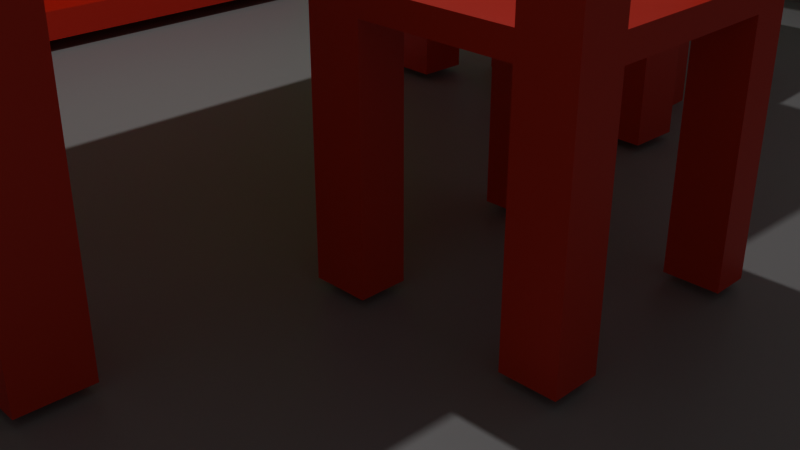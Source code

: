 # Source: untitled1.blend  (saved by Blender 3.1.7; exported with 4.5.12 LTS)
import bpy
from mathutils import Matrix  # noqa: F401  (used for matrix-valued properties, if any)

bpy.ops.wm.read_factory_settings(use_empty=True)
scene = bpy.context.scene
scene.name = 'Scene'

# ---- collections
col_collection = bpy.data.collections.new('Collection'); scene.collection.children.link(col_collection)

# ---- materials (node trees are filled in below, after node groups)
mat_material_002 = bpy.data.materials.new('Material.002')
mat_material_002.use_transparent_shadow = False
mat_material_001 = bpy.data.materials.new('Material.001')
mat_material_001.use_transparent_shadow = False
mat_material_003 = bpy.data.materials.new('Material.003')
mat_material_003.use_transparent_shadow = False

# ---- material node trees
mat_material_002.use_nodes = True; mat_material_002.node_tree.nodes.clear()
_N = mat_material_002.node_tree.nodes; _L = mat_material_002.node_tree.links
n0 = _N.new('ShaderNodeBsdfPrincipled'); n0.name = 'Principled BSDF'; n0.location = (10, 300)
n0.distribution = 'GGX'
n0.subsurface_method = 'RANDOM_WALK_SKIN'
n0.inputs[0].default_value = (0.3402, 0.3402, 0.3402, 1.0)
n0.inputs[3].default_value = 1.45
n0.inputs[27].default_value = (0.0, 0.0, 0.0, 1.0)
n0.inputs[28].default_value = 1.0
n1 = _N.new('ShaderNodeOutputMaterial'); n1.name = 'Material Output'; n1.location = (300, 300)
_L.new(n0.outputs[0], n1.inputs[0])
n1.is_active_output = True
mat_material_001.use_nodes = True; mat_material_001.node_tree.nodes.clear()
_N = mat_material_001.node_tree.nodes; _L = mat_material_001.node_tree.links
n0 = _N.new('ShaderNodeBsdfPrincipled'); n0.name = 'Principled BSDF'; n0.location = (10, 300)
n0.distribution = 'GGX'
n0.subsurface_method = 'RANDOM_WALK_SKIN'
n0.inputs[0].default_value = (0.8, 0.02759, 0.0, 1.0)
n0.inputs[3].default_value = 1.45
n0.inputs[27].default_value = (0.0, 0.0, 0.0, 1.0)
n0.inputs[28].default_value = 1.0
n1 = _N.new('ShaderNodeOutputMaterial'); n1.name = 'Material Output'; n1.location = (300, 300)
_L.new(n0.outputs[0], n1.inputs[0])
n1.is_active_output = True
mat_material_003.use_nodes = True; mat_material_003.node_tree.nodes.clear()
_N = mat_material_003.node_tree.nodes; _L = mat_material_003.node_tree.links
n0 = _N.new('ShaderNodeBsdfPrincipled'); n0.name = 'Principled BSDF'; n0.location = (10, 300)
n0.distribution = 'GGX'
n0.subsurface_method = 'RANDOM_WALK_SKIN'
n0.inputs[0].default_value = (0.3591, 0.8, 0.08862, 1.0)
n0.inputs[3].default_value = 1.45
n0.inputs[27].default_value = (0.0, 0.0, 0.0, 1.0)
n0.inputs[28].default_value = 1.0
n1 = _N.new('ShaderNodeOutputMaterial'); n1.name = 'Material Output'; n1.location = (300, 300)
_L.new(n0.outputs[0], n1.inputs[0])
n1.is_active_output = True

# ---- world
world_world = bpy.data.worlds.new('World'); scene.world = world_world
world_world.use_nodes = True; world_world.node_tree.nodes.clear()
_N = world_world.node_tree.nodes; _L = world_world.node_tree.links
n0 = _N.new('ShaderNodeOutputWorld'); n0.name = 'World Output'; n0.location = (300, 300)
n1 = _N.new('ShaderNodeBackground'); n1.name = 'Background'; n1.location = (10, 300)
n1.inputs[0].default_value = (0.05088, 0.05088, 0.05088, 1.0)
_L.new(n1.outputs[0], n0.inputs[0])
n0.is_active_output = True
world_world.color = (0.05088, 0.05088, 0.05088)
world_world.use_sun_shadow = False
world_world.sun_shadow_jitter_overblur = 0.0

# ---- cameras
cam_camera = bpy.data.cameras.new('Camera')
cam_camera.clip_end = 100.0
cam_camera.ortho_scale = 7.314

# ---- lights
light_light = bpy.data.lights.new('Light', 'POINT')
light_light.transmission_factor = 0.0
light_light.energy = 1000.0
light_light.shadow_soft_size = 0.1
light_light.shadow_maximum_resolution = 0.006
light_light.use_absolute_resolution = True

# ---- meshes
me_plane = bpy.data.meshes.new('Plane')
me_plane.from_pydata([(-1.0, -1.0, 0.0), (1.0, -1.0, 0.0), (-1.0, 1.0, 0.0), (1.0, 1.0, 0.0), (-0.8765, -1.0, 0.0), (-0.8765, 1.0, 0.0), (-1.0, 0.8516, 0.0), (1.0, 0.8516, 0.0), (-0.8765, 0.8516, 0.0), (-1.0, 0.8516, 1.009), (-1.0, -1.0, 1.009), (1.0, 0.8516, 1.009), (1.0, 1.0, 1.009), (-0.8765, 1.0, 1.009), (-1.0, 1.0, 1.009), (-0.8765, -1.0, 1.009), (-0.8765, 0.8516, 1.009)], [], [(3, 5, 13, 12), (2, 6, 9, 14), (4, 8, 16, 15), (4, 1, 7, 8), (16, 11, 12, 13), (9, 16, 13, 14), (10, 15, 16, 9), (5, 2, 14, 13), (0, 4, 15, 10), (7, 3, 12, 11), (8, 7, 11, 16), (6, 0, 10, 9)])
_uv = me_plane.uv_layers.new(name='UVMap')
_uv.uv.foreach_set('vector', [0.0, 0.0, 0.0, 0.0, 0.0, 0.0, 0.0, 0.0, 0.0, 0.0, 0.0, 0.0, 0.0, 0.0, 0.0, 0.0, 0.06174, 0.0, 0.06174, 0.9258, 0.06174, 0.9258, 0.06174, 0.0, 0.06174, 0.0, 1.0, 0.0, 1.0, 0.9258, 0.06174, 0.9258, 0.06174, 0.9258, 1.0, 0.9258, 1.0, 1.0, 0.06174, 1.0, 0.0, 0.9258, 0.06174, 0.9258, 0.06174, 1.0, 0.0, 1.0, 0.0, 0.0, 0.06174, 0.0, 0.06174, 0.9258, 0.0, 0.9258, 0.0, 0.0, 0.0, 0.0, 0.0, 0.0, 0.0, 0.0, 0.0, 0.0, 0.0, 0.0, 0.0, 0.0, 0.0, 0.0, 0.0, 0.0, 0.0, 0.0, 0.0, 0.0, 0.0, 0.0, 0.06174, 0.9258, 1.0, 0.9258, 1.0, 0.9258, 0.06174, 0.9258, 0.0, 0.0, 0.0, 0.0, 0.0, 0.0, 0.0, 0.0])
me_plane.materials.append(mat_material_002)
me_plane.use_remesh_fix_poles = True
me_plane.use_remesh_preserve_attributes = False
me_plane.update()
me_cube_001 = bpy.data.meshes.new('Cube.001')
me_cube_001.from_pydata([(-1.0, -1.0, -1.0), (-1.0, -1.0, 1.0), (-1.0, 1.0, -1.0), (-1.0, 1.0, 1.0), (1.0, -1.0, -1.0), (1.0, -1.0, 1.0), (1.0, 1.0, -1.0), (1.0, 1.0, 1.0), (-0.7062, 1.0, -1.0), (-0.7062, 1.0, 1.0), (-0.7062, -1.0, -1.0), (-0.7062, -1.0, 1.0), (0.6264, 1.0, 1.0), (0.6264, -1.0, -1.0), (0.6264, 1.0, -1.0), (0.6264, -1.0, 1.0), (-1.0, -0.5689, -1.0), (-1.0, -0.5689, 1.0), (1.0, -0.5689, -1.0), (1.0, -0.5689, 1.0), (-0.7062, -0.5689, 1.0), (-0.7062, -0.5689, -1.0), (0.6264, -0.5689, 1.0), (0.6264, -0.5689, -1.0), (-1.0, 0.5826, 1.0), (1.0, 0.5826, -1.0), (-1.0, 0.5826, -1.0), (1.0, 0.5826, 1.0), (-0.7062, 0.5826, 1.0), (-0.7062, 0.5826, -1.0), (0.6264, 0.5826, 1.0), (0.6264, 0.5826, -1.0), (-1.0, -0.5689, -20.73), (-1.0, -1.0, -20.73), (-0.7062, 1.0, -20.73), (-1.0, 1.0, -20.73), (1.0, 0.5826, -20.73), (1.0, 1.0, -20.73), (0.6264, -1.0, -20.73), (1.0, -1.0, -20.73), (-0.7062, -1.0, -20.73), (-0.7062, -0.5689, -20.73), (0.6264, 1.0, -20.73), (0.6264, -0.5689, -20.73), (1.0, -0.5689, -20.73), (-1.0, 0.5826, -20.73), (-0.7062, 0.5826, -20.73), (0.6264, 0.5826, -20.73), (-1.0, 0.5826, 18.14), (-1.0, 1.0, 18.14), (0.6264, 1.0, 18.14), (1.0, 1.0, 18.14), (-0.7062, 1.0, 18.14), (1.0, 0.5826, 18.14), (-0.7062, 0.5826, 18.14), (0.6264, 0.5826, 18.14), (-0.7062, 0.5826, 13.14), (-1.0, 0.5826, 13.14), (-0.7062, 1.0, 13.14), (-1.0, 1.0, 13.14), (0.6264, 1.0, 13.42), (1.0, 1.0, 13.42), (1.0, 0.5826, 13.42), (0.6264, 0.5826, 13.42), (0.6595, 1.0, 18.14), (0.6595, 0.5826, 18.14), (0.6595, 0.5826, 13.14), (0.6595, 1.0, 13.14)], [], [(26, 24, 3, 2), (14, 12, 7, 6), (18, 19, 5, 4), (10, 11, 1, 0), (25, 31, 47, 36), (20, 17, 1, 11), (22, 20, 11, 15), (16, 21, 41, 32), (13, 15, 11, 10), (2, 3, 9, 8), (4, 5, 15, 13), (19, 22, 15, 5), (21, 23, 13, 10), (8, 9, 12, 14), (29, 31, 23, 21), (27, 30, 22, 19), (26, 29, 21, 16), (30, 28, 20, 22), (28, 24, 17, 20), (31, 25, 18, 23), (25, 27, 19, 18), (0, 1, 17, 16), (6, 7, 27, 25), (18, 4, 39, 44), (62, 61, 51, 53), (12, 9, 28, 30), (0, 16, 32, 33), (61, 60, 50, 51), (8, 14, 31, 29), (16, 17, 24, 26), (43, 44, 39, 38), (32, 41, 40, 33), (42, 37, 36, 47), (35, 34, 46, 45), (26, 2, 35, 45), (21, 10, 40, 41), (4, 13, 38, 39), (13, 23, 43, 38), (2, 8, 34, 35), (23, 18, 44, 43), (29, 26, 45, 46), (8, 29, 46, 34), (31, 14, 42, 47), (10, 0, 33, 40), (6, 25, 36, 37), (14, 6, 37, 42), (52, 49, 48, 54), (51, 50, 55, 53), (57, 56, 54, 48), (60, 63, 55, 50), (58, 52, 64, 67), (63, 62, 53, 55), (59, 57, 48, 49), (58, 59, 49, 52), (9, 3, 59, 58), (3, 24, 57, 59), (28, 9, 58, 56), (24, 28, 56, 57), (30, 27, 62, 63), (12, 30, 63, 60), (7, 12, 60, 61), (27, 7, 61, 62), (66, 67, 64, 65), (52, 54, 65, 64), (54, 56, 66, 65), (56, 58, 67, 66)])
_uv = me_cube_001.uv_layers.new(name='UVMap')
_uv.uv.foreach_set('vector', [0.375, 0.1978, 0.625, 0.1978, 0.625, 0.25, 0.375, 0.25, 0.375, 0.4533, 0.625, 0.4533, 0.625, 0.5, 0.375, 0.5, 0.375, 0.6961, 0.625, 0.6961, 0.625, 0.75, 0.375, 0.75, 0.375, 0.9633, 0.625, 0.9633, 0.625, 1.0, 0.375, 1.0, 0.375, 0.5522, 0.3283, 0.5522, 0.3283, 0.5522, 0.375, 0.5522, 0.8383, 0.6961, 0.875, 0.6961, 0.875, 0.75, 0.8383, 0.75, 0.6717, 0.6961, 0.8383, 0.6961, 0.8383, 0.75, 0.6717, 0.75, 0.125, 0.6961, 0.1617, 0.6961, 0.1617, 0.6961, 0.125, 0.6961, 0.375, 0.7967, 0.625, 0.7967, 0.625, 0.9633, 0.375, 0.9633, 0.375, 0.25, 0.625, 0.25, 0.625, 0.2867, 0.375, 0.2867, 0.375, 0.75, 0.625, 0.75, 0.625, 0.7967, 0.375, 0.7967, 0.625, 0.6961, 0.6717, 0.6961, 0.6717, 0.75, 0.625, 0.75, 0.1617, 0.6961, 0.3283, 0.6961, 0.3283, 0.75, 0.1617, 0.75, 0.375, 0.2867, 0.625, 0.2867, 0.625, 0.4533, 0.375, 0.4533, 0.1617, 0.5522, 0.3283, 0.5522, 0.3283, 0.6961, 0.1617, 0.6961, 0.625, 0.5522, 0.6717, 0.5522, 0.6717, 0.6961, 0.625, 0.6961, 0.125, 0.5522, 0.1617, 0.5522, 0.1617, 0.6961, 0.125, 0.6961, 0.6717, 0.5522, 0.8383, 0.5522, 0.8383, 0.6961, 0.6717, 0.6961, 0.8383, 0.5522, 0.875, 0.5522, 0.875, 0.6961, 0.8383, 0.6961, 0.3283, 0.5522, 0.375, 0.5522, 0.375, 0.6961, 0.3283, 0.6961, 0.375, 0.5522, 0.625, 0.5522, 0.625, 0.6961, 0.375, 0.6961, 0.375, 0.0, 0.625, 0.0, 0.625, 0.05388, 0.375, 0.05388, 0.375, 0.5, 0.625, 0.5, 0.625, 0.5522, 0.375, 0.5522, 0.375, 0.6961, 0.375, 0.75, 0.375, 0.75, 0.375, 0.6961, 0.625, 0.5522, 0.625, 0.5, 0.625, 0.5, 0.625, 0.5522, 0.6717, 0.5, 0.8383, 0.5, 0.8383, 0.5522, 0.6717, 0.5522, 0.375, 0.0, 0.375, 0.05388, 0.375, 0.05388, 0.375, 0.0, 0.625, 0.5, 0.625, 0.4533, 0.625, 0.4533, 0.625, 0.5, 0.1617, 0.5, 0.3283, 0.5, 0.3283, 0.5522, 0.1617, 0.5522, 0.375, 0.05388, 0.625, 0.05388, 0.625, 0.1978, 0.375, 0.1978, 0.3283, 0.6961, 0.375, 0.6961, 0.375, 0.75, 0.3283, 0.75, 0.125, 0.6961, 0.1617, 0.6961, 0.1617, 0.75, 0.125, 0.75, 0.3283, 0.5, 0.375, 0.5, 0.375, 0.5522, 0.3283, 0.5522, 0.125, 0.5, 0.1617, 0.5, 0.1617, 0.5522, 0.125, 0.5522, 0.375, 0.1978, 0.375, 0.25, 0.375, 0.25, 0.375, 0.1978, 0.1617, 0.6961, 0.1617, 0.75, 0.1617, 0.75, 0.1617, 0.6961, 0.375, 0.75, 0.375, 0.7967, 0.375, 0.7967, 0.375, 0.75, 0.3283, 0.75, 0.3283, 0.6961, 0.3283, 0.6961, 0.3283, 0.75, 0.375, 0.25, 0.375, 0.2867, 0.375, 0.2867, 0.375, 0.25, 0.3283, 0.6961, 0.375, 0.6961, 0.375, 0.6961, 0.3283, 0.6961, 0.1617, 0.5522, 0.125, 0.5522, 0.125, 0.5522, 0.1617, 0.5522, 0.1617, 0.5, 0.1617, 0.5522, 0.1617, 0.5522, 0.1617, 0.5, 0.3283, 0.5522, 0.3283, 0.5, 0.3283, 0.5, 0.3283, 0.5522, 0.375, 0.9633, 0.375, 1.0, 0.375, 1.0, 0.375, 0.9633, 0.375, 0.5, 0.375, 0.5522, 0.375, 0.5522, 0.375, 0.5, 0.375, 0.4533, 0.375, 0.5, 0.375, 0.5, 0.375, 0.4533, 0.8383, 0.5, 0.875, 0.5, 0.875, 0.5522, 0.8383, 0.5522, 0.625, 0.5, 0.6717, 0.5, 0.6717, 0.5522, 0.625, 0.5522, 0.875, 0.5522, 0.8383, 0.5522, 0.8383, 0.5522, 0.875, 0.5522, 0.6717, 0.5, 0.6717, 0.5522, 0.6717, 0.5522, 0.6717, 0.5, 0.625, 0.2867, 0.625, 0.2867, 0.625, 0.2867, 0.625, 0.2867, 0.6717, 0.5522, 0.625, 0.5522, 0.625, 0.5522, 0.6717, 0.5522, 0.625, 0.25, 0.625, 0.1978, 0.625, 0.1978, 0.625, 0.25, 0.625, 0.2867, 0.625, 0.25, 0.625, 0.25, 0.625, 0.2867, 0.625, 0.2867, 0.625, 0.25, 0.625, 0.25, 0.625, 0.2867, 0.625, 0.25, 0.625, 0.1978, 0.625, 0.1978, 0.625, 0.25, 0.8383, 0.5522, 0.8383, 0.5, 0.8383, 0.5, 0.8383, 0.5522, 0.875, 0.5522, 0.8383, 0.5522, 0.8383, 0.5522, 0.875, 0.5522, 0.6717, 0.5522, 0.625, 0.5522, 0.625, 0.5522, 0.6717, 0.5522, 0.6717, 0.5, 0.6717, 0.5522, 0.6717, 0.5522, 0.6717, 0.5, 0.625, 0.5, 0.625, 0.4533, 0.625, 0.4533, 0.625, 0.5, 0.625, 0.5522, 0.625, 0.5, 0.625, 0.5, 0.625, 0.5522, 0.8383, 0.5522, 0.8383, 0.5, 0.8383, 0.5, 0.8383, 0.5522, 0.8383, 0.5, 0.8383, 0.5522, 0.8383, 0.5522, 0.8383, 0.5, 0.8383, 0.5522, 0.8383, 0.5522, 0.8383, 0.5522, 0.8383, 0.5522, 0.8383, 0.5522, 0.8383, 0.5, 0.8383, 0.5, 0.8383, 0.5522])
me_cube_001.materials.append(mat_material_001)
me_cube_001.use_remesh_fix_poles = True
me_cube_001.use_remesh_preserve_attributes = False
me_cube_001.update()
me_cube_002 = bpy.data.meshes.new('Cube.002')
me_cube_002.from_pydata([(-1.0, -7.035, -1.0), (-1.0, -7.035, 1.0), (-1.0, -5.035, -1.0), (-1.0, -5.035, 1.0), (1.0, -7.035, -1.0), (1.0, -7.035, 1.0), (1.0, -5.035, -1.0), (1.0, -5.035, 1.0), (-1.0, -5.187, -1.0), (-1.0, -5.187, 1.0), (1.0, -5.187, -1.0), (1.0, -5.187, 1.0), (-1.0, -6.864, -1.0), (1.0, -6.864, 1.0), (-1.0, -6.864, 1.0), (1.0, -6.864, -1.0), (-0.6216, -5.035, -1.0), (-0.6216, -5.035, 1.0), (-0.6216, -7.035, -1.0), (-0.6216, -7.035, 1.0), (-0.6216, -5.187, 1.0), (-0.6216, -5.187, -1.0), (-0.6216, -6.864, 1.0), (-0.6216, -6.864, -1.0), (0.4625, -5.035, 1.0), (0.4625, -7.035, -1.0), (0.4625, -5.187, 1.0), (0.4625, -6.864, 1.0), (0.4625, -5.035, -1.0), (0.4625, -7.035, 1.0), (0.4625, -5.187, -1.0), (0.4625, -6.864, -1.0), (-1.0, -5.187, 11.18), (-1.0, -5.035, 11.18), (0.4625, -5.035, 11.18), (1.0, -5.035, 11.18), (1.0, -6.864, 11.18), (1.0, -7.035, 11.18), (-0.6216, -7.035, 11.18), (-1.0, -7.035, 11.18), (1.0, -5.187, 11.18), (0.4625, -5.187, 11.18), (-1.0, -6.864, 11.18), (0.4625, -6.864, 11.18), (-0.6216, -5.035, 11.18), (-0.6216, -5.187, 11.18), (-0.6216, -6.864, 11.18), (0.4625, -7.035, 11.18)], [], [(8, 9, 3, 2), (28, 24, 7, 6), (15, 13, 5, 4), (18, 19, 1, 0), (31, 15, 4, 25), (7, 24, 34, 35), (29, 5, 37, 47), (28, 6, 10, 30), (6, 7, 11, 10), (12, 14, 9, 8), (0, 1, 14, 12), (20, 9, 14, 22), (30, 10, 15, 31), (10, 11, 13, 15), (8, 21, 23, 12), (26, 20, 22, 27), (2, 16, 21, 8), (24, 17, 20, 26), (27, 22, 19, 29), (12, 23, 18, 0), (25, 29, 19, 18), (2, 3, 17, 16), (4, 5, 29, 25), (22, 14, 42, 46), (1, 19, 38, 39), (11, 26, 27, 13), (21, 30, 31, 23), (16, 28, 30, 21), (23, 31, 25, 18), (16, 17, 24, 28), (46, 42, 39, 38), (44, 33, 32, 45), (36, 43, 47, 37), (35, 34, 41, 40), (17, 3, 33, 44), (14, 1, 39, 42), (11, 7, 35, 40), (5, 13, 36, 37), (27, 29, 47, 43), (26, 11, 40, 41), (3, 9, 32, 33), (20, 17, 44, 45), (24, 26, 41, 34), (9, 20, 45, 32), (13, 27, 43, 36), (19, 22, 46, 38)])
_uv = me_cube_002.uv_layers.new(name='UVMap')
_uv.uv.foreach_set('vector', [0.375, 0.231, 0.625, 0.231, 0.625, 0.25, 0.375, 0.25, 0.375, 0.4328, 0.625, 0.4328, 0.625, 0.5, 0.375, 0.5, 0.375, 0.7286, 0.625, 0.7286, 0.625, 0.75, 0.375, 0.75, 0.375, 0.9527, 0.625, 0.9527, 0.625, 1.0, 0.375, 1.0, 0.3078, 0.7286, 0.375, 0.7286, 0.375, 0.75, 0.3078, 0.75, 0.625, 0.5, 0.625, 0.4328, 0.625, 0.4328, 0.625, 0.5, 0.625, 0.8172, 0.625, 0.75, 0.625, 0.75, 0.625, 0.8172, 0.3078, 0.5, 0.375, 0.5, 0.375, 0.519, 0.3078, 0.519, 0.375, 0.5, 0.625, 0.5, 0.625, 0.519, 0.375, 0.519, 0.375, 0.02136, 0.625, 0.02136, 0.625, 0.231, 0.375, 0.231, 0.375, 0.0, 0.625, 0.0, 0.625, 0.02136, 0.375, 0.02136, 0.8277, 0.519, 0.875, 0.519, 0.875, 0.7286, 0.8277, 0.7286, 0.3078, 0.519, 0.375, 0.519, 0.375, 0.7286, 0.3078, 0.7286, 0.375, 0.519, 0.625, 0.519, 0.625, 0.7286, 0.375, 0.7286, 0.125, 0.519, 0.1723, 0.519, 0.1723, 0.7286, 0.125, 0.7286, 0.6922, 0.519, 0.8277, 0.519, 0.8277, 0.7286, 0.6922, 0.7286, 0.125, 0.5, 0.1723, 0.5, 0.1723, 0.519, 0.125, 0.519, 0.6922, 0.5, 0.8277, 0.5, 0.8277, 0.519, 0.6922, 0.519, 0.6922, 0.7286, 0.8277, 0.7286, 0.8277, 0.75, 0.6922, 0.75, 0.125, 0.7286, 0.1723, 0.7286, 0.1723, 0.75, 0.125, 0.75, 0.375, 0.8172, 0.625, 0.8172, 0.625, 0.9527, 0.375, 0.9527, 0.375, 0.25, 0.625, 0.25, 0.625, 0.2973, 0.375, 0.2973, 0.375, 0.75, 0.625, 0.75, 0.625, 0.8172, 0.375, 0.8172, 0.8277, 0.7286, 0.875, 0.7286, 0.875, 0.7286, 0.8277, 0.7286, 0.625, 1.0, 0.625, 0.9527, 0.625, 0.9527, 0.625, 1.0, 0.625, 0.519, 0.6922, 0.519, 0.6922, 0.7286, 0.625, 0.7286, 0.1723, 0.519, 0.3078, 0.519, 0.3078, 0.7286, 0.1723, 0.7286, 0.1723, 0.5, 0.3078, 0.5, 0.3078, 0.519, 0.1723, 0.519, 0.1723, 0.7286, 0.3078, 0.7286, 0.3078, 0.75, 0.1723, 0.75, 0.375, 0.2973, 0.625, 0.2973, 0.625, 0.4328, 0.375, 0.4328, 0.8277, 0.7286, 0.875, 0.7286, 0.875, 0.75, 0.8277, 0.75, 0.8277, 0.5, 0.875, 0.5, 0.875, 0.519, 0.8277, 0.519, 0.625, 0.7286, 0.6922, 0.7286, 0.6922, 0.75, 0.625, 0.75, 0.625, 0.5, 0.6922, 0.5, 0.6922, 0.519, 0.625, 0.519, 0.625, 0.2973, 0.625, 0.25, 0.625, 0.25, 0.625, 0.2973, 0.625, 0.02136, 0.625, 0.0, 0.625, 0.0, 0.625, 0.02136, 0.625, 0.519, 0.625, 0.5, 0.625, 0.5, 0.625, 0.519, 0.625, 0.75, 0.625, 0.7286, 0.625, 0.7286, 0.625, 0.75, 0.6922, 0.7286, 0.6922, 0.75, 0.6922, 0.75, 0.6922, 0.7286, 0.6922, 0.519, 0.625, 0.519, 0.625, 0.519, 0.6922, 0.519, 0.625, 0.25, 0.625, 0.231, 0.625, 0.231, 0.625, 0.25, 0.8277, 0.519, 0.8277, 0.5, 0.8277, 0.5, 0.8277, 0.519, 0.6922, 0.5, 0.6922, 0.519, 0.6922, 0.519, 0.6922, 0.5, 0.875, 0.519, 0.8277, 0.519, 0.8277, 0.519, 0.875, 0.519, 0.625, 0.7286, 0.6922, 0.7286, 0.6922, 0.7286, 0.625, 0.7286, 0.8277, 0.75, 0.8277, 0.7286, 0.8277, 0.7286, 0.8277, 0.75])
me_cube_002.materials.append(mat_material_001)
me_cube_002.use_remesh_fix_poles = True
me_cube_002.use_remesh_preserve_attributes = False
me_cube_002.update()
me_cube_003 = bpy.data.meshes.new('Cube.003')
me_cube_003.from_pydata([(-1.0, -1.0, -1.0), (-1.0, -1.0, 1.0), (-1.0, 1.0, -1.0), (-1.0, 1.0, 1.0), (1.0, -1.0, -1.0), (1.0, -1.0, 1.0), (1.0, 1.0, -1.0), (1.0, 1.0, 1.0), (-1.0, 0.2675, -1.0), (-1.0, -0.3991, -1.0), (-1.0, -0.3991, 1.0), (-1.0, 0.2675, 1.0), (1.0, -0.3991, -1.0), (1.0, 0.2675, -1.0), (1.0, 0.2675, 1.0), (1.0, -0.3991, 1.0), (-1.0, -1.0, 0.7135), (-1.0, 1.0, 0.7135), (1.0, 1.0, 0.7135), (1.0, -1.0, 0.7135), (1.0, 0.2675, 0.7135), (1.0, -0.3991, 0.7135), (-1.0, -0.3991, 0.7135), (-1.0, 0.2675, 0.7135), (-1.0, 1.0, -0.7119), (1.0, 1.0, -0.7119), (1.0, -1.0, -0.7119), (1.0, 0.2675, -0.7119), (1.0, -0.3991, -0.7119), (-1.0, -0.3991, -0.7119), (-1.0, 0.2675, -0.7119), (-1.0, -1.0, -0.7119), (0.3433, 0.2675, 0.7135), (0.3433, -0.3991, 0.7135), (0.3433, 1.0, 0.7135), (0.3433, -1.0, 0.7135), (0.3433, 1.0, -0.7119), (0.3433, -1.0, -0.7119), (0.3433, 0.2675, -0.7119), (0.3433, -0.3991, -0.7119)], [], [(23, 11, 3, 17), (17, 3, 7, 18), (21, 15, 5, 19), (19, 5, 1, 16), (9, 12, 4, 0), (15, 10, 1, 5), (7, 3, 11, 14), (14, 11, 10, 15), (2, 6, 13, 8), (8, 13, 12, 9), (18, 7, 14, 20), (20, 14, 15, 21), (16, 1, 10, 22), (22, 10, 11, 23), (29, 22, 23, 30), (31, 16, 22, 29), (28, 27, 38, 39), (18, 20, 32, 34), (26, 19, 16, 31), (21, 19, 35, 33), (24, 17, 18, 25), (30, 23, 17, 24), (8, 30, 24, 2), (2, 24, 25, 6), (12, 28, 26, 4), (4, 26, 31, 0), (6, 25, 27, 13), (13, 27, 28, 12), (0, 31, 29, 9), (9, 29, 30, 8), (38, 32, 33, 39), (36, 34, 32, 38), (39, 33, 35, 37), (19, 26, 37, 35), (20, 21, 33, 32), (27, 25, 36, 38), (25, 18, 34, 36), (26, 28, 39, 37)])
_uv = me_cube_003.uv_layers.new(name='UVMap')
_uv.uv.foreach_set('vector', [0.5892, 0.1584, 0.625, 0.1584, 0.625, 0.25, 0.5892, 0.25, 0.5892, 0.25, 0.625, 0.25, 0.625, 0.5, 0.5892, 0.5, 0.5892, 0.6749, 0.625, 0.6749, 0.625, 0.75, 0.5892, 0.75, 0.5892, 0.75, 0.625, 0.75, 0.625, 1.0, 0.5892, 1.0, 0.125, 0.6749, 0.375, 0.6749, 0.375, 0.75, 0.125, 0.75, 0.625, 0.6749, 0.875, 0.6749, 0.875, 0.75, 0.625, 0.75, 0.625, 0.5, 0.875, 0.5, 0.875, 0.5916, 0.625, 0.5916, 0.625, 0.5916, 0.875, 0.5916, 0.875, 0.6749, 0.625, 0.6749, 0.125, 0.5, 0.375, 0.5, 0.375, 0.5916, 0.125, 0.5916, 0.125, 0.5916, 0.375, 0.5916, 0.375, 0.6749, 0.125, 0.6749, 0.5892, 0.5, 0.625, 0.5, 0.625, 0.5916, 0.5892, 0.5916, 0.5892, 0.5916, 0.625, 0.5916, 0.625, 0.6749, 0.5892, 0.6749, 0.5892, 0.0, 0.625, 0.0, 0.625, 0.07511, 0.5892, 0.07511, 0.5892, 0.07511, 0.625, 0.07511, 0.625, 0.1584, 0.5892, 0.1584, 0.411, 0.07511, 0.5892, 0.07511, 0.5892, 0.1584, 0.411, 0.1584, 0.411, 0.0, 0.5892, 0.0, 0.5892, 0.07511, 0.411, 0.07511, 0.411, 0.6749, 0.411, 0.5916, 0.411, 0.5916, 0.411, 0.6749, 0.5892, 0.5, 0.5892, 0.5916, 0.5892, 0.5916, 0.5892, 0.5, 0.411, 0.75, 0.5892, 0.75, 0.5892, 1.0, 0.411, 1.0, 0.5892, 0.6749, 0.5892, 0.75, 0.5892, 0.75, 0.5892, 0.6749, 0.411, 0.25, 0.5892, 0.25, 0.5892, 0.5, 0.411, 0.5, 0.411, 0.1584, 0.5892, 0.1584, 0.5892, 0.25, 0.411, 0.25, 0.375, 0.1584, 0.411, 0.1584, 0.411, 0.25, 0.375, 0.25, 0.375, 0.25, 0.411, 0.25, 0.411, 0.5, 0.375, 0.5, 0.375, 0.6749, 0.411, 0.6749, 0.411, 0.75, 0.375, 0.75, 0.375, 0.75, 0.411, 0.75, 0.411, 1.0, 0.375, 1.0, 0.375, 0.5, 0.411, 0.5, 0.411, 0.5916, 0.375, 0.5916, 0.375, 0.5916, 0.411, 0.5916, 0.411, 0.6749, 0.375, 0.6749, 0.375, 0.0, 0.411, 0.0, 0.411, 0.07511, 0.375, 0.07511, 0.375, 0.07511, 0.411, 0.07511, 0.411, 0.1584, 0.375, 0.1584, 0.411, 0.5916, 0.5892, 0.5916, 0.5892, 0.6749, 0.411, 0.6749, 0.411, 0.5, 0.5892, 0.5, 0.5892, 0.5916, 0.411, 0.5916, 0.411, 0.6749, 0.5892, 0.6749, 0.5892, 0.75, 0.411, 0.75, 0.5892, 0.75, 0.411, 0.75, 0.411, 0.75, 0.5892, 0.75, 0.5892, 0.5916, 0.5892, 0.6749, 0.5892, 0.6749, 0.5892, 0.5916, 0.411, 0.5916, 0.411, 0.5, 0.411, 0.5, 0.411, 0.5916, 0.411, 0.5, 0.5892, 0.5, 0.5892, 0.5, 0.411, 0.5, 0.411, 0.75, 0.411, 0.6749, 0.411, 0.6749, 0.411, 0.75])
me_cube_003.materials.append(mat_material_001)
me_cube_003.use_remesh_fix_poles = True
me_cube_003.use_remesh_preserve_attributes = False
me_cube_003.update()
me_cube_004 = bpy.data.meshes.new('Cube.004')
me_cube_004.from_pydata([(-1.0, -1.0, -1.0), (-1.0, -1.0, 1.0), (-1.0, 1.0, -1.0), (-1.0, 1.0, 1.0), (1.0, -1.0, -1.0), (1.0, -1.0, 1.0), (1.0, 1.0, -1.0), (1.0, 1.0, 1.0), (-1.0, -1.0, 0.7961), (-1.0, 1.0, 0.7961), (1.0, 1.0, 0.7961), (1.0, -1.0, 0.7961), (-1.0, 1.0, -0.6855), (1.0, 1.0, -0.6855), (1.0, -1.0, -0.6855), (-1.0, -1.0, -0.6855), (-1.0, 0.7998, -1.0), (-1.0, 0.7998, 1.0), (1.0, 0.7998, -1.0), (1.0, 0.7998, 1.0), (1.0, 0.7998, 0.7961), (-1.0, 0.7998, 0.7961), (-1.0, 0.7998, -0.6855), (1.0, 0.7998, -0.6855), (-1.0, -0.7958, -1.0), (1.0, -0.7958, 1.0), (1.0, -0.7958, 0.7961), (1.0, -0.7958, -0.6855), (-1.0, -0.7958, 1.0), (1.0, -0.7958, -1.0), (-1.0, -0.7958, 0.7961), (-1.0, -0.7958, -0.6855), (-0.7568, 0.7998, 0.7961), (-0.7568, 0.7998, -0.6855), (-0.7568, -0.7958, 0.7961), (-0.7568, -0.7958, -0.6855)], [], [(21, 17, 3, 9), (9, 3, 7, 10), (26, 25, 5, 11), (11, 5, 1, 8), (24, 29, 4, 0), (25, 28, 1, 5), (14, 11, 8, 15), (27, 26, 11, 14), (12, 9, 10, 13), (22, 21, 9, 12), (16, 22, 12, 2), (2, 12, 13, 6), (29, 27, 14, 4), (4, 14, 15, 0), (6, 13, 23, 18), (24, 31, 22, 16), (31, 30, 21, 22), (13, 10, 20, 23), (7, 3, 17, 19), (2, 6, 18, 16), (10, 7, 19, 20), (30, 28, 17, 21), (8, 1, 28, 30), (15, 8, 30, 31), (0, 15, 31, 24), (18, 23, 27, 29), (20, 26, 34, 32), (19, 17, 28, 25), (16, 18, 29, 24), (20, 19, 25, 26), (33, 32, 34, 35), (27, 23, 33, 35), (26, 27, 35, 34), (23, 20, 32, 33)])
_uv = me_cube_004.uv_layers.new(name='UVMap')
_uv.uv.foreach_set('vector', [0.5995, 0.225, 0.625, 0.225, 0.625, 0.25, 0.5995, 0.25, 0.5995, 0.25, 0.625, 0.25, 0.625, 0.5, 0.5995, 0.5, 0.5995, 0.7245, 0.625, 0.7245, 0.625, 0.75, 0.5995, 0.75, 0.5995, 0.75, 0.625, 0.75, 0.625, 1.0, 0.5995, 1.0, 0.125, 0.7245, 0.375, 0.7245, 0.375, 0.75, 0.125, 0.75, 0.625, 0.7245, 0.875, 0.7245, 0.875, 0.75, 0.625, 0.75, 0.4143, 0.75, 0.5995, 0.75, 0.5995, 1.0, 0.4143, 1.0, 0.4143, 0.7245, 0.5995, 0.7245, 0.5995, 0.75, 0.4143, 0.75, 0.4143, 0.25, 0.5995, 0.25, 0.5995, 0.5, 0.4143, 0.5, 0.4143, 0.225, 0.5995, 0.225, 0.5995, 0.25, 0.4143, 0.25, 0.375, 0.225, 0.4143, 0.225, 0.4143, 0.25, 0.375, 0.25, 0.375, 0.25, 0.4143, 0.25, 0.4143, 0.5, 0.375, 0.5, 0.375, 0.7245, 0.4143, 0.7245, 0.4143, 0.75, 0.375, 0.75, 0.375, 0.75, 0.4143, 0.75, 0.4143, 1.0, 0.375, 1.0, 0.375, 0.5, 0.4143, 0.5, 0.4143, 0.525, 0.375, 0.525, 0.375, 0.02552, 0.4143, 0.02552, 0.4143, 0.225, 0.375, 0.225, 0.4143, 0.02552, 0.5995, 0.02552, 0.5995, 0.225, 0.4143, 0.225, 0.4143, 0.5, 0.5995, 0.5, 0.5995, 0.525, 0.4143, 0.525, 0.625, 0.5, 0.875, 0.5, 0.875, 0.525, 0.625, 0.525, 0.125, 0.5, 0.375, 0.5, 0.375, 0.525, 0.125, 0.525, 0.5995, 0.5, 0.625, 0.5, 0.625, 0.525, 0.5995, 0.525, 0.5995, 0.02552, 0.625, 0.02552, 0.625, 0.225, 0.5995, 0.225, 0.5995, 0.0, 0.625, 0.0, 0.625, 0.02552, 0.5995, 0.02552, 0.4143, 0.0, 0.5995, 0.0, 0.5995, 0.02552, 0.4143, 0.02552, 0.375, 0.0, 0.4143, 0.0, 0.4143, 0.02552, 0.375, 0.02552, 0.375, 0.525, 0.4143, 0.525, 0.4143, 0.7245, 0.375, 0.7245, 0.5995, 0.525, 0.5995, 0.7245, 0.5995, 0.7245, 0.5995, 0.525, 0.625, 0.525, 0.875, 0.525, 0.875, 0.7245, 0.625, 0.7245, 0.125, 0.525, 0.375, 0.525, 0.375, 0.7245, 0.125, 0.7245, 0.5995, 0.525, 0.625, 0.525, 0.625, 0.7245, 0.5995, 0.7245, 0.4143, 0.525, 0.5995, 0.525, 0.5995, 0.7245, 0.4143, 0.7245, 0.4143, 0.7245, 0.4143, 0.525, 0.4143, 0.525, 0.4143, 0.7245, 0.5995, 0.7245, 0.4143, 0.7245, 0.4143, 0.7245, 0.5995, 0.7245, 0.4143, 0.525, 0.5995, 0.525, 0.5995, 0.525, 0.4143, 0.525])
me_cube_004.materials.append(mat_material_002)
me_cube_004.use_remesh_fix_poles = True
me_cube_004.use_remesh_preserve_attributes = False
me_cube_004.update()
me_cube_007 = bpy.data.meshes.new('Cube.007')
me_cube_007.from_pydata([(-1.0, -1.0, -1.0), (-1.0, -1.0, 1.0), (-1.0, 1.0, -1.0), (-1.0, 1.0, 1.0), (1.0, -1.0, -1.0), (1.0, -1.0, 1.0), (1.0, 1.0, -1.0), (1.0, 1.0, 1.0), (-0.7062, 1.0, -1.0), (-0.7062, 1.0, 1.0), (-0.7062, -1.0, -1.0), (-0.7062, -1.0, 1.0), (0.6264, 1.0, 1.0), (0.6264, -1.0, -1.0), (0.6264, 1.0, -1.0), (0.6264, -1.0, 1.0), (-1.0, -0.5689, -1.0), (-1.0, -0.5689, 1.0), (1.0, -0.5689, -1.0), (1.0, -0.5689, 1.0), (-0.7062, -0.5689, 1.0), (-0.7062, -0.5689, -1.0), (0.6264, -0.5689, 1.0), (0.6264, -0.5689, -1.0), (-1.0, 0.5826, 1.0), (1.0, 0.5826, -1.0), (-1.0, 0.5826, -1.0), (1.0, 0.5826, 1.0), (-0.7062, 0.5826, 1.0), (-0.7062, 0.5826, -1.0), (0.6264, 0.5826, 1.0), (0.6264, 0.5826, -1.0), (-1.0, -0.5689, -20.73), (-1.0, -1.0, -20.73), (-0.7062, 1.0, -20.73), (-1.0, 1.0, -20.73), (1.0, 0.5826, -20.73), (1.0, 1.0, -20.73), (0.6264, -1.0, -20.73), (1.0, -1.0, -20.73), (-0.7062, -1.0, -20.73), (-0.7062, -0.5689, -20.73), (0.6264, 1.0, -20.73), (0.6264, -0.5689, -20.73), (1.0, -0.5689, -20.73), (-1.0, 0.5826, -20.73), (-0.7062, 0.5826, -20.73), (0.6264, 0.5826, -20.73), (-1.0, 0.5826, 18.14), (-1.0, 1.0, 18.14), (0.6264, 1.0, 18.14), (1.0, 1.0, 18.14), (-0.7062, 1.0, 18.14), (1.0, 0.5826, 18.14), (-0.7062, 0.5826, 18.14), (0.6264, 0.5826, 18.14), (-0.7062, 0.5826, 13.14), (-1.0, 0.5826, 13.14), (-0.7062, 1.0, 13.14), (-1.0, 1.0, 13.14), (0.6264, 1.0, 13.42), (1.0, 1.0, 13.42), (1.0, 0.5826, 13.42), (0.6264, 0.5826, 13.42), (0.6595, 1.0, 18.14), (0.6595, 0.5826, 18.14), (0.6595, 0.5826, 13.14), (0.6595, 1.0, 13.14)], [], [(26, 24, 3, 2), (14, 12, 7, 6), (18, 19, 5, 4), (10, 11, 1, 0), (25, 31, 47, 36), (20, 17, 1, 11), (22, 20, 11, 15), (16, 21, 41, 32), (13, 15, 11, 10), (2, 3, 9, 8), (4, 5, 15, 13), (19, 22, 15, 5), (21, 23, 13, 10), (8, 9, 12, 14), (29, 31, 23, 21), (27, 30, 22, 19), (26, 29, 21, 16), (30, 28, 20, 22), (28, 24, 17, 20), (31, 25, 18, 23), (25, 27, 19, 18), (0, 1, 17, 16), (6, 7, 27, 25), (18, 4, 39, 44), (62, 61, 51, 53), (12, 9, 28, 30), (0, 16, 32, 33), (61, 60, 50, 51), (8, 14, 31, 29), (16, 17, 24, 26), (43, 44, 39, 38), (32, 41, 40, 33), (42, 37, 36, 47), (35, 34, 46, 45), (26, 2, 35, 45), (21, 10, 40, 41), (4, 13, 38, 39), (13, 23, 43, 38), (2, 8, 34, 35), (23, 18, 44, 43), (29, 26, 45, 46), (8, 29, 46, 34), (31, 14, 42, 47), (10, 0, 33, 40), (6, 25, 36, 37), (14, 6, 37, 42), (52, 49, 48, 54), (51, 50, 55, 53), (57, 56, 54, 48), (60, 63, 55, 50), (58, 52, 64, 67), (63, 62, 53, 55), (59, 57, 48, 49), (58, 59, 49, 52), (9, 3, 59, 58), (3, 24, 57, 59), (28, 9, 58, 56), (24, 28, 56, 57), (30, 27, 62, 63), (12, 30, 63, 60), (7, 12, 60, 61), (27, 7, 61, 62), (66, 67, 64, 65), (52, 54, 65, 64), (54, 56, 66, 65), (56, 58, 67, 66)])
_uv = me_cube_007.uv_layers.new(name='UVMap')
_uv.uv.foreach_set('vector', [0.375, 0.1978, 0.625, 0.1978, 0.625, 0.25, 0.375, 0.25, 0.375, 0.4533, 0.625, 0.4533, 0.625, 0.5, 0.375, 0.5, 0.375, 0.6961, 0.625, 0.6961, 0.625, 0.75, 0.375, 0.75, 0.375, 0.9633, 0.625, 0.9633, 0.625, 1.0, 0.375, 1.0, 0.375, 0.5522, 0.3283, 0.5522, 0.3283, 0.5522, 0.375, 0.5522, 0.8383, 0.6961, 0.875, 0.6961, 0.875, 0.75, 0.8383, 0.75, 0.6717, 0.6961, 0.8383, 0.6961, 0.8383, 0.75, 0.6717, 0.75, 0.125, 0.6961, 0.1617, 0.6961, 0.1617, 0.6961, 0.125, 0.6961, 0.375, 0.7967, 0.625, 0.7967, 0.625, 0.9633, 0.375, 0.9633, 0.375, 0.25, 0.625, 0.25, 0.625, 0.2867, 0.375, 0.2867, 0.375, 0.75, 0.625, 0.75, 0.625, 0.7967, 0.375, 0.7967, 0.625, 0.6961, 0.6717, 0.6961, 0.6717, 0.75, 0.625, 0.75, 0.1617, 0.6961, 0.3283, 0.6961, 0.3283, 0.75, 0.1617, 0.75, 0.375, 0.2867, 0.625, 0.2867, 0.625, 0.4533, 0.375, 0.4533, 0.1617, 0.5522, 0.3283, 0.5522, 0.3283, 0.6961, 0.1617, 0.6961, 0.625, 0.5522, 0.6717, 0.5522, 0.6717, 0.6961, 0.625, 0.6961, 0.125, 0.5522, 0.1617, 0.5522, 0.1617, 0.6961, 0.125, 0.6961, 0.6717, 0.5522, 0.8383, 0.5522, 0.8383, 0.6961, 0.6717, 0.6961, 0.8383, 0.5522, 0.875, 0.5522, 0.875, 0.6961, 0.8383, 0.6961, 0.3283, 0.5522, 0.375, 0.5522, 0.375, 0.6961, 0.3283, 0.6961, 0.375, 0.5522, 0.625, 0.5522, 0.625, 0.6961, 0.375, 0.6961, 0.375, 0.0, 0.625, 0.0, 0.625, 0.05388, 0.375, 0.05388, 0.375, 0.5, 0.625, 0.5, 0.625, 0.5522, 0.375, 0.5522, 0.375, 0.6961, 0.375, 0.75, 0.375, 0.75, 0.375, 0.6961, 0.625, 0.5522, 0.625, 0.5, 0.625, 0.5, 0.625, 0.5522, 0.6717, 0.5, 0.8383, 0.5, 0.8383, 0.5522, 0.6717, 0.5522, 0.375, 0.0, 0.375, 0.05388, 0.375, 0.05388, 0.375, 0.0, 0.625, 0.5, 0.625, 0.4533, 0.625, 0.4533, 0.625, 0.5, 0.1617, 0.5, 0.3283, 0.5, 0.3283, 0.5522, 0.1617, 0.5522, 0.375, 0.05388, 0.625, 0.05388, 0.625, 0.1978, 0.375, 0.1978, 0.3283, 0.6961, 0.375, 0.6961, 0.375, 0.75, 0.3283, 0.75, 0.125, 0.6961, 0.1617, 0.6961, 0.1617, 0.75, 0.125, 0.75, 0.3283, 0.5, 0.375, 0.5, 0.375, 0.5522, 0.3283, 0.5522, 0.125, 0.5, 0.1617, 0.5, 0.1617, 0.5522, 0.125, 0.5522, 0.375, 0.1978, 0.375, 0.25, 0.375, 0.25, 0.375, 0.1978, 0.1617, 0.6961, 0.1617, 0.75, 0.1617, 0.75, 0.1617, 0.6961, 0.375, 0.75, 0.375, 0.7967, 0.375, 0.7967, 0.375, 0.75, 0.3283, 0.75, 0.3283, 0.6961, 0.3283, 0.6961, 0.3283, 0.75, 0.375, 0.25, 0.375, 0.2867, 0.375, 0.2867, 0.375, 0.25, 0.3283, 0.6961, 0.375, 0.6961, 0.375, 0.6961, 0.3283, 0.6961, 0.1617, 0.5522, 0.125, 0.5522, 0.125, 0.5522, 0.1617, 0.5522, 0.1617, 0.5, 0.1617, 0.5522, 0.1617, 0.5522, 0.1617, 0.5, 0.3283, 0.5522, 0.3283, 0.5, 0.3283, 0.5, 0.3283, 0.5522, 0.375, 0.9633, 0.375, 1.0, 0.375, 1.0, 0.375, 0.9633, 0.375, 0.5, 0.375, 0.5522, 0.375, 0.5522, 0.375, 0.5, 0.375, 0.4533, 0.375, 0.5, 0.375, 0.5, 0.375, 0.4533, 0.8383, 0.5, 0.875, 0.5, 0.875, 0.5522, 0.8383, 0.5522, 0.625, 0.5, 0.6717, 0.5, 0.6717, 0.5522, 0.625, 0.5522, 0.875, 0.5522, 0.8383, 0.5522, 0.8383, 0.5522, 0.875, 0.5522, 0.6717, 0.5, 0.6717, 0.5522, 0.6717, 0.5522, 0.6717, 0.5, 0.625, 0.2867, 0.625, 0.2867, 0.625, 0.2867, 0.625, 0.2867, 0.6717, 0.5522, 0.625, 0.5522, 0.625, 0.5522, 0.6717, 0.5522, 0.625, 0.25, 0.625, 0.1978, 0.625, 0.1978, 0.625, 0.25, 0.625, 0.2867, 0.625, 0.25, 0.625, 0.25, 0.625, 0.2867, 0.625, 0.2867, 0.625, 0.25, 0.625, 0.25, 0.625, 0.2867, 0.625, 0.25, 0.625, 0.1978, 0.625, 0.1978, 0.625, 0.25, 0.8383, 0.5522, 0.8383, 0.5, 0.8383, 0.5, 0.8383, 0.5522, 0.875, 0.5522, 0.8383, 0.5522, 0.8383, 0.5522, 0.875, 0.5522, 0.6717, 0.5522, 0.625, 0.5522, 0.625, 0.5522, 0.6717, 0.5522, 0.6717, 0.5, 0.6717, 0.5522, 0.6717, 0.5522, 0.6717, 0.5, 0.625, 0.5, 0.625, 0.4533, 0.625, 0.4533, 0.625, 0.5, 0.625, 0.5522, 0.625, 0.5, 0.625, 0.5, 0.625, 0.5522, 0.8383, 0.5522, 0.8383, 0.5, 0.8383, 0.5, 0.8383, 0.5522, 0.8383, 0.5, 0.8383, 0.5522, 0.8383, 0.5522, 0.8383, 0.5, 0.8383, 0.5522, 0.8383, 0.5522, 0.8383, 0.5522, 0.8383, 0.5522, 0.8383, 0.5522, 0.8383, 0.5, 0.8383, 0.5, 0.8383, 0.5522])
me_cube_007.materials.append(mat_material_001)
me_cube_007.use_remesh_fix_poles = True
me_cube_007.use_remesh_preserve_attributes = False
me_cube_007.update()
me_cube_008 = bpy.data.meshes.new('Cube.008')
me_cube_008.from_pydata([(-1.0, -1.0, -1.0), (-1.0, -1.0, 1.0), (-1.0, 1.0, -1.0), (-1.0, 1.0, 1.0), (1.0, -1.0, -1.0), (1.0, -1.0, 1.0), (1.0, 1.0, -1.0), (1.0, 1.0, 1.0), (-0.7062, 1.0, -1.0), (-0.7062, 1.0, 1.0), (-0.7062, -1.0, -1.0), (-0.7062, -1.0, 1.0), (0.6264, 1.0, 1.0), (0.6264, -1.0, -1.0), (0.6264, 1.0, -1.0), (0.6264, -1.0, 1.0), (-1.0, -0.5689, -1.0), (-1.0, -0.5689, 1.0), (1.0, -0.5689, -1.0), (1.0, -0.5689, 1.0), (-0.7062, -0.5689, 1.0), (-0.7062, -0.5689, -1.0), (0.6264, -0.5689, 1.0), (0.6264, -0.5689, -1.0), (-1.0, 0.5826, 1.0), (1.0, 0.5826, -1.0), (-1.0, 0.5826, -1.0), (1.0, 0.5826, 1.0), (-0.7062, 0.5826, 1.0), (-0.7062, 0.5826, -1.0), (0.6264, 0.5826, 1.0), (0.6264, 0.5826, -1.0), (-1.0, -0.5689, -20.73), (-1.0, -1.0, -20.73), (-0.7062, 1.0, -20.73), (-1.0, 1.0, -20.73), (1.0, 0.5826, -20.73), (1.0, 1.0, -20.73), (0.6264, -1.0, -20.73), (1.0, -1.0, -20.73), (-0.7062, -1.0, -20.73), (-0.7062, -0.5689, -20.73), (0.6264, 1.0, -20.73), (0.6264, -0.5689, -20.73), (1.0, -0.5689, -20.73), (-1.0, 0.5826, -20.73), (-0.7062, 0.5826, -20.73), (0.6264, 0.5826, -20.73), (-1.0, 0.5826, 18.14), (-1.0, 1.0, 18.14), (0.6264, 1.0, 18.14), (1.0, 1.0, 18.14), (-0.7062, 1.0, 18.14), (1.0, 0.5826, 18.14), (-0.7062, 0.5826, 18.14), (0.6264, 0.5826, 18.14), (-0.7062, 0.5826, 13.14), (-1.0, 0.5826, 13.14), (-0.7062, 1.0, 13.14), (-1.0, 1.0, 13.14), (0.6264, 1.0, 13.42), (1.0, 1.0, 13.42), (1.0, 0.5826, 13.42), (0.6264, 0.5826, 13.42), (0.6595, 1.0, 18.14), (0.6595, 0.5826, 18.14), (0.6595, 0.5826, 13.14), (0.6595, 1.0, 13.14)], [], [(26, 24, 3, 2), (14, 12, 7, 6), (18, 19, 5, 4), (10, 11, 1, 0), (25, 31, 47, 36), (20, 17, 1, 11), (22, 20, 11, 15), (16, 21, 41, 32), (13, 15, 11, 10), (2, 3, 9, 8), (4, 5, 15, 13), (19, 22, 15, 5), (21, 23, 13, 10), (8, 9, 12, 14), (29, 31, 23, 21), (27, 30, 22, 19), (26, 29, 21, 16), (30, 28, 20, 22), (28, 24, 17, 20), (31, 25, 18, 23), (25, 27, 19, 18), (0, 1, 17, 16), (6, 7, 27, 25), (18, 4, 39, 44), (62, 61, 51, 53), (12, 9, 28, 30), (0, 16, 32, 33), (61, 60, 50, 51), (8, 14, 31, 29), (16, 17, 24, 26), (43, 44, 39, 38), (32, 41, 40, 33), (42, 37, 36, 47), (35, 34, 46, 45), (26, 2, 35, 45), (21, 10, 40, 41), (4, 13, 38, 39), (13, 23, 43, 38), (2, 8, 34, 35), (23, 18, 44, 43), (29, 26, 45, 46), (8, 29, 46, 34), (31, 14, 42, 47), (10, 0, 33, 40), (6, 25, 36, 37), (14, 6, 37, 42), (52, 49, 48, 54), (51, 50, 55, 53), (57, 56, 54, 48), (60, 63, 55, 50), (58, 52, 64, 67), (63, 62, 53, 55), (59, 57, 48, 49), (58, 59, 49, 52), (9, 3, 59, 58), (3, 24, 57, 59), (28, 9, 58, 56), (24, 28, 56, 57), (30, 27, 62, 63), (12, 30, 63, 60), (7, 12, 60, 61), (27, 7, 61, 62), (66, 67, 64, 65), (52, 54, 65, 64), (54, 56, 66, 65), (56, 58, 67, 66)])
_uv = me_cube_008.uv_layers.new(name='UVMap')
_uv.uv.foreach_set('vector', [0.375, 0.1978, 0.625, 0.1978, 0.625, 0.25, 0.375, 0.25, 0.375, 0.4533, 0.625, 0.4533, 0.625, 0.5, 0.375, 0.5, 0.375, 0.6961, 0.625, 0.6961, 0.625, 0.75, 0.375, 0.75, 0.375, 0.9633, 0.625, 0.9633, 0.625, 1.0, 0.375, 1.0, 0.375, 0.5522, 0.3283, 0.5522, 0.3283, 0.5522, 0.375, 0.5522, 0.8383, 0.6961, 0.875, 0.6961, 0.875, 0.75, 0.8383, 0.75, 0.6717, 0.6961, 0.8383, 0.6961, 0.8383, 0.75, 0.6717, 0.75, 0.125, 0.6961, 0.1617, 0.6961, 0.1617, 0.6961, 0.125, 0.6961, 0.375, 0.7967, 0.625, 0.7967, 0.625, 0.9633, 0.375, 0.9633, 0.375, 0.25, 0.625, 0.25, 0.625, 0.2867, 0.375, 0.2867, 0.375, 0.75, 0.625, 0.75, 0.625, 0.7967, 0.375, 0.7967, 0.625, 0.6961, 0.6717, 0.6961, 0.6717, 0.75, 0.625, 0.75, 0.1617, 0.6961, 0.3283, 0.6961, 0.3283, 0.75, 0.1617, 0.75, 0.375, 0.2867, 0.625, 0.2867, 0.625, 0.4533, 0.375, 0.4533, 0.1617, 0.5522, 0.3283, 0.5522, 0.3283, 0.6961, 0.1617, 0.6961, 0.625, 0.5522, 0.6717, 0.5522, 0.6717, 0.6961, 0.625, 0.6961, 0.125, 0.5522, 0.1617, 0.5522, 0.1617, 0.6961, 0.125, 0.6961, 0.6717, 0.5522, 0.8383, 0.5522, 0.8383, 0.6961, 0.6717, 0.6961, 0.8383, 0.5522, 0.875, 0.5522, 0.875, 0.6961, 0.8383, 0.6961, 0.3283, 0.5522, 0.375, 0.5522, 0.375, 0.6961, 0.3283, 0.6961, 0.375, 0.5522, 0.625, 0.5522, 0.625, 0.6961, 0.375, 0.6961, 0.375, 0.0, 0.625, 0.0, 0.625, 0.05388, 0.375, 0.05388, 0.375, 0.5, 0.625, 0.5, 0.625, 0.5522, 0.375, 0.5522, 0.375, 0.6961, 0.375, 0.75, 0.375, 0.75, 0.375, 0.6961, 0.625, 0.5522, 0.625, 0.5, 0.625, 0.5, 0.625, 0.5522, 0.6717, 0.5, 0.8383, 0.5, 0.8383, 0.5522, 0.6717, 0.5522, 0.375, 0.0, 0.375, 0.05388, 0.375, 0.05388, 0.375, 0.0, 0.625, 0.5, 0.625, 0.4533, 0.625, 0.4533, 0.625, 0.5, 0.1617, 0.5, 0.3283, 0.5, 0.3283, 0.5522, 0.1617, 0.5522, 0.375, 0.05388, 0.625, 0.05388, 0.625, 0.1978, 0.375, 0.1978, 0.3283, 0.6961, 0.375, 0.6961, 0.375, 0.75, 0.3283, 0.75, 0.125, 0.6961, 0.1617, 0.6961, 0.1617, 0.75, 0.125, 0.75, 0.3283, 0.5, 0.375, 0.5, 0.375, 0.5522, 0.3283, 0.5522, 0.125, 0.5, 0.1617, 0.5, 0.1617, 0.5522, 0.125, 0.5522, 0.375, 0.1978, 0.375, 0.25, 0.375, 0.25, 0.375, 0.1978, 0.1617, 0.6961, 0.1617, 0.75, 0.1617, 0.75, 0.1617, 0.6961, 0.375, 0.75, 0.375, 0.7967, 0.375, 0.7967, 0.375, 0.75, 0.3283, 0.75, 0.3283, 0.6961, 0.3283, 0.6961, 0.3283, 0.75, 0.375, 0.25, 0.375, 0.2867, 0.375, 0.2867, 0.375, 0.25, 0.3283, 0.6961, 0.375, 0.6961, 0.375, 0.6961, 0.3283, 0.6961, 0.1617, 0.5522, 0.125, 0.5522, 0.125, 0.5522, 0.1617, 0.5522, 0.1617, 0.5, 0.1617, 0.5522, 0.1617, 0.5522, 0.1617, 0.5, 0.3283, 0.5522, 0.3283, 0.5, 0.3283, 0.5, 0.3283, 0.5522, 0.375, 0.9633, 0.375, 1.0, 0.375, 1.0, 0.375, 0.9633, 0.375, 0.5, 0.375, 0.5522, 0.375, 0.5522, 0.375, 0.5, 0.375, 0.4533, 0.375, 0.5, 0.375, 0.5, 0.375, 0.4533, 0.8383, 0.5, 0.875, 0.5, 0.875, 0.5522, 0.8383, 0.5522, 0.625, 0.5, 0.6717, 0.5, 0.6717, 0.5522, 0.625, 0.5522, 0.875, 0.5522, 0.8383, 0.5522, 0.8383, 0.5522, 0.875, 0.5522, 0.6717, 0.5, 0.6717, 0.5522, 0.6717, 0.5522, 0.6717, 0.5, 0.625, 0.2867, 0.625, 0.2867, 0.625, 0.2867, 0.625, 0.2867, 0.6717, 0.5522, 0.625, 0.5522, 0.625, 0.5522, 0.6717, 0.5522, 0.625, 0.25, 0.625, 0.1978, 0.625, 0.1978, 0.625, 0.25, 0.625, 0.2867, 0.625, 0.25, 0.625, 0.25, 0.625, 0.2867, 0.625, 0.2867, 0.625, 0.25, 0.625, 0.25, 0.625, 0.2867, 0.625, 0.25, 0.625, 0.1978, 0.625, 0.1978, 0.625, 0.25, 0.8383, 0.5522, 0.8383, 0.5, 0.8383, 0.5, 0.8383, 0.5522, 0.875, 0.5522, 0.8383, 0.5522, 0.8383, 0.5522, 0.875, 0.5522, 0.6717, 0.5522, 0.625, 0.5522, 0.625, 0.5522, 0.6717, 0.5522, 0.6717, 0.5, 0.6717, 0.5522, 0.6717, 0.5522, 0.6717, 0.5, 0.625, 0.5, 0.625, 0.4533, 0.625, 0.4533, 0.625, 0.5, 0.625, 0.5522, 0.625, 0.5, 0.625, 0.5, 0.625, 0.5522, 0.8383, 0.5522, 0.8383, 0.5, 0.8383, 0.5, 0.8383, 0.5522, 0.8383, 0.5, 0.8383, 0.5522, 0.8383, 0.5522, 0.8383, 0.5, 0.8383, 0.5522, 0.8383, 0.5522, 0.8383, 0.5522, 0.8383, 0.5522, 0.8383, 0.5522, 0.8383, 0.5, 0.8383, 0.5, 0.8383, 0.5522])
me_cube_008.materials.append(mat_material_001)
me_cube_008.use_remesh_fix_poles = True
me_cube_008.use_remesh_preserve_attributes = False
me_cube_008.update()
me_cube_009 = bpy.data.meshes.new('Cube.009')
me_cube_009.from_pydata([(-1.0, -1.0, -1.0), (-1.0, -1.0, 1.0), (-1.0, 1.0, -1.0), (-1.0, 1.0, 1.0), (1.0, -1.0, -1.0), (1.0, -1.0, 1.0), (1.0, 1.0, -1.0), (1.0, 1.0, 1.0), (-1.0, -1.0, -0.5), (-1.0, -1.0, 0.0), (-1.0, -1.0, 0.5), (-1.0, 1.0, 0.5), (-1.0, 1.0, 0.0), (-1.0, 1.0, -0.5), (1.0, 1.0, 0.5), (1.0, 1.0, 0.0), (1.0, 1.0, -0.5), (1.0, -1.0, 0.5), (1.0, -1.0, 0.0), (1.0, -1.0, -0.5), (-1.0, 0.6854, -1.0), (-1.0, 0.6854, 1.0), (1.0, 0.6854, -1.0), (1.0, 0.6854, 1.0), (1.0, 0.6854, -0.5), (1.0, 0.6854, 0.0), (1.0, 0.6854, 0.5), (-1.0, 0.6854, -0.5), (-1.0, 0.6854, 0.0), (-1.0, 0.6854, 0.5), (-1.0, -0.7741, -1.0), (1.0, -0.7741, 1.0), (1.0, -0.7741, -0.5), (1.0, -0.7741, 0.0), (1.0, -0.7741, 0.5), (-1.0, -0.7741, 1.0), (1.0, -0.7741, -1.0), (-1.0, -0.7741, -0.5), (-1.0, -0.7741, 0.0), (-1.0, -0.7741, 0.5), (-1.0, -1.0, 0.9293), (-1.0, 1.0, 0.9293), (1.0, 1.0, 0.9293), (1.0, -1.0, 0.9293), (1.0, 0.6854, 0.9293), (-1.0, 0.6854, 0.9293), (-1.0, -0.7741, 0.9293), (1.0, -0.7741, 0.9293), (-1.0, -1.0, 0.4244), (-1.0, 1.0, 0.4244), (1.0, 1.0, 0.4244), (1.0, -1.0, 0.4244), (-1.0, 0.6854, 0.4244), (1.0, 0.6854, 0.4244), (-1.0, -0.7741, 0.4244), (1.0, -0.7741, 0.4244), (-1.0, 1.0, 0.0975), (1.0, 1.0, 0.0975), (1.0, -1.0, 0.0975), (-1.0, 0.6854, 0.0975), (1.0, 0.6854, 0.0975), (-1.0, -0.7741, 0.0975), (1.0, -0.7741, 0.0975), (-1.0, -1.0, 0.0975), (-1.0, -1.0, -0.4024), (-1.0, 1.0, -0.4024), (1.0, 1.0, -0.4024), (1.0, -1.0, -0.4024), (-1.0, 0.6854, -0.4024), (1.0, 0.6854, -0.4024), (-1.0, -0.7741, -0.4024), (1.0, -0.7741, -0.4024), (-1.0, 1.0, -0.9), (1.0, 1.0, -0.9), (1.0, -1.0, -0.9), (-1.0, -1.0, -0.9), (-1.0, 0.6854, -0.9), (1.0, 0.6854, -0.9), (-1.0, -0.7741, -0.9), (1.0, -0.7741, -0.9), (-0.7664, 0.6854, 0.9293), (-0.7664, 0.6854, 0.5), (-0.7664, 0.6854, -0.5), (-0.7664, -0.7741, -0.5), (-0.7664, 0.6854, 0.0), (-0.7664, -0.7741, 0.0), (-0.7664, -0.7741, 0.5), (-0.7664, -0.7741, 0.9293), (-0.7664, 0.6854, 0.4244), (-0.7664, -0.7741, 0.4244), (-0.7664, 0.6854, 0.0975), (-0.7664, -0.7741, 0.0975), (-0.7664, 0.6854, -0.4024), (-0.7664, -0.7741, -0.4024), (-0.7664, 0.6854, -0.9), (-0.7664, -0.7741, -0.9)], [], [(45, 21, 3, 41), (41, 3, 7, 42), (47, 31, 5, 43), (43, 5, 1, 40), (30, 36, 4, 0), (31, 35, 1, 5), (74, 19, 8, 75), (67, 18, 9, 64), (51, 17, 10, 48), (79, 32, 19, 74), (71, 33, 18, 67), (55, 34, 17, 51), (72, 13, 16, 73), (65, 12, 15, 66), (49, 11, 14, 50), (76, 27, 13, 72), (68, 28, 12, 65), (52, 29, 11, 49), (54, 39, 29, 52), (70, 38, 28, 68), (78, 37, 27, 76), (50, 14, 26, 53), (66, 15, 25, 69), (73, 16, 24, 77), (7, 3, 21, 23), (2, 6, 22, 20), (42, 7, 23, 44), (46, 35, 21, 45), (40, 1, 35, 46), (75, 8, 37, 78), (64, 9, 38, 70), (48, 10, 39, 54), (53, 26, 34, 55), (47, 34, 86, 87), (34, 26, 81, 86), (23, 21, 35, 31), (20, 22, 36, 30), (44, 23, 31, 47), (79, 77, 94, 95), (10, 40, 46, 39), (39, 46, 45, 29), (14, 42, 44, 26), (17, 43, 40, 10), (34, 47, 43, 17), (11, 41, 42, 14), (29, 45, 41, 11), (25, 33, 85, 84), (63, 48, 54, 61), (57, 50, 53, 60), (61, 54, 52, 59), (59, 52, 49, 56), (56, 49, 50, 57), (62, 55, 51, 58), (58, 51, 48, 63), (18, 58, 63, 9), (33, 62, 58, 18), (12, 56, 57, 15), (28, 59, 56, 12), (38, 61, 59, 28), (15, 57, 60, 25), (9, 63, 61, 38), (25, 60, 62, 33), (24, 69, 71, 32), (8, 64, 70, 37), (16, 66, 69, 24), (37, 70, 68, 27), (27, 68, 65, 13), (13, 65, 66, 16), (32, 71, 67, 19), (19, 67, 64, 8), (22, 77, 79, 36), (0, 75, 78, 30), (6, 73, 77, 22), (30, 78, 76, 20), (20, 76, 72, 2), (2, 72, 73, 6), (36, 79, 74, 4), (4, 74, 75, 0), (92, 84, 85, 93), (94, 82, 83, 95), (81, 80, 87, 86), (90, 88, 89, 91), (60, 53, 88, 90), (26, 44, 80, 81), (44, 47, 87, 80), (55, 62, 91, 89), (69, 25, 84, 92), (53, 55, 89, 88), (77, 24, 82, 94), (62, 60, 90, 91), (33, 71, 93, 85), (24, 32, 83, 82), (71, 69, 92, 93), (32, 79, 95, 83)])
_uv = me_cube_009.uv_layers.new(name='UVMap')
_uv.uv.foreach_set('vector', [0.6162, 0.2107, 0.625, 0.2107, 0.625, 0.25, 0.6162, 0.25, 0.6162, 0.25, 0.625, 0.25, 0.625, 0.5, 0.6162, 0.5, 0.6162, 0.7218, 0.625, 0.7218, 0.625, 0.75, 0.6162, 0.75, 0.6162, 0.75, 0.625, 0.75, 0.625, 1.0, 0.6162, 1.0, 0.125, 0.7218, 0.375, 0.7218, 0.375, 0.75, 0.125, 0.75, 0.625, 0.7218, 0.875, 0.7218, 0.875, 0.75, 0.625, 0.75, 0.3875, 0.75, 0.4375, 0.75, 0.4375, 1.0, 0.3875, 1.0, 0.4497, 0.75, 0.5, 0.75, 0.5, 1.0, 0.4497, 1.0, 0.5531, 0.75, 0.5625, 0.75, 0.5625, 1.0, 0.5531, 1.0, 0.3875, 0.7218, 0.4375, 0.7218, 0.4375, 0.75, 0.3875, 0.75, 0.4497, 0.7218, 0.5, 0.7218, 0.5, 0.75, 0.4497, 0.75, 0.5531, 0.7218, 0.5625, 0.7218, 0.5625, 0.75, 0.5531, 0.75, 0.3875, 0.25, 0.4375, 0.25, 0.4375, 0.5, 0.3875, 0.5, 0.4497, 0.25, 0.5, 0.25, 0.5, 0.5, 0.4497, 0.5, 0.5531, 0.25, 0.5625, 0.25, 0.5625, 0.5, 0.5531, 0.5, 0.3875, 0.2107, 0.4375, 0.2107, 0.4375, 0.25, 0.3875, 0.25, 0.4497, 0.2107, 0.5, 0.2107, 0.5, 0.25, 0.4497, 0.25, 0.5531, 0.2107, 0.5625, 0.2107, 0.5625, 0.25, 0.5531, 0.25, 0.5531, 0.02824, 0.5625, 0.02824, 0.5625, 0.2107, 0.5531, 0.2107, 0.4497, 0.02824, 0.5, 0.02824, 0.5, 0.2107, 0.4497, 0.2107, 0.3875, 0.02824, 0.4375, 0.02824, 0.4375, 0.2107, 0.3875, 0.2107, 0.5531, 0.5, 0.5625, 0.5, 0.5625, 0.5393, 0.5531, 0.5393, 0.4497, 0.5, 0.5, 0.5, 0.5, 0.5393, 0.4497, 0.5393, 0.3875, 0.5, 0.4375, 0.5, 0.4375, 0.5393, 0.3875, 0.5393, 0.625, 0.5, 0.875, 0.5, 0.875, 0.5393, 0.625, 0.5393, 0.125, 0.5, 0.375, 0.5, 0.375, 0.5393, 0.125, 0.5393, 0.6162, 0.5, 0.625, 0.5, 0.625, 0.5393, 0.6162, 0.5393, 0.6162, 0.02824, 0.625, 0.02824, 0.625, 0.2107, 0.6162, 0.2107, 0.6162, 0.0, 0.625, 0.0, 0.625, 0.02824, 0.6162, 0.02824, 0.3875, 0.0, 0.4375, 0.0, 0.4375, 0.02824, 0.3875, 0.02824, 0.4497, 0.0, 0.5, 0.0, 0.5, 0.02824, 0.4497, 0.02824, 0.5531, 0.0, 0.5625, 0.0, 0.5625, 0.02824, 0.5531, 0.02824, 0.5531, 0.5393, 0.5625, 0.5393, 0.5625, 0.7218, 0.5531, 0.7218, 0.6162, 0.7218, 0.5625, 0.7218, 0.5625, 0.7218, 0.6162, 0.7218, 0.5625, 0.7218, 0.5625, 0.5393, 0.5625, 0.5393, 0.5625, 0.7218, 0.625, 0.5393, 0.875, 0.5393, 0.875, 0.7218, 0.625, 0.7218, 0.125, 0.5393, 0.375, 0.5393, 0.375, 0.7218, 0.125, 0.7218, 0.6162, 0.5393, 0.625, 0.5393, 0.625, 0.7218, 0.6162, 0.7218, 0.3875, 0.7218, 0.3875, 0.5393, 0.3875, 0.5393, 0.3875, 0.7218, 0.5625, 0.0, 0.6162, 0.0, 0.6162, 0.02824, 0.5625, 0.02824, 0.5625, 0.02824, 0.6162, 0.02824, 0.6162, 0.2107, 0.5625, 0.2107, 0.5625, 0.5, 0.6162, 0.5, 0.6162, 0.5393, 0.5625, 0.5393, 0.5625, 0.75, 0.6162, 0.75, 0.6162, 1.0, 0.5625, 1.0, 0.5625, 0.7218, 0.6162, 0.7218, 0.6162, 0.75, 0.5625, 0.75, 0.5625, 0.25, 0.6162, 0.25, 0.6162, 0.5, 0.5625, 0.5, 0.5625, 0.2107, 0.6162, 0.2107, 0.6162, 0.25, 0.5625, 0.25, 0.5, 0.5393, 0.5, 0.7218, 0.5, 0.7218, 0.5, 0.5393, 0.5122, 0.0, 0.5531, 0.0, 0.5531, 0.02824, 0.5122, 0.02824, 0.5122, 0.5, 0.5531, 0.5, 0.5531, 0.5393, 0.5122, 0.5393, 0.5122, 0.02824, 0.5531, 0.02824, 0.5531, 0.2107, 0.5122, 0.2107, 0.5122, 0.2107, 0.5531, 0.2107, 0.5531, 0.25, 0.5122, 0.25, 0.5122, 0.25, 0.5531, 0.25, 0.5531, 0.5, 0.5122, 0.5, 0.5122, 0.7218, 0.5531, 0.7218, 0.5531, 0.75, 0.5122, 0.75, 0.5122, 0.75, 0.5531, 0.75, 0.5531, 1.0, 0.5122, 1.0, 0.5, 0.75, 0.5122, 0.75, 0.5122, 1.0, 0.5, 1.0, 0.5, 0.7218, 0.5122, 0.7218, 0.5122, 0.75, 0.5, 0.75, 0.5, 0.25, 0.5122, 0.25, 0.5122, 0.5, 0.5, 0.5, 0.5, 0.2107, 0.5122, 0.2107, 0.5122, 0.25, 0.5, 0.25, 0.5, 0.02824, 0.5122, 0.02824, 0.5122, 0.2107, 0.5, 0.2107, 0.5, 0.5, 0.5122, 0.5, 0.5122, 0.5393, 0.5, 0.5393, 0.5, 0.0, 0.5122, 0.0, 0.5122, 0.02824, 0.5, 0.02824, 0.5, 0.5393, 0.5122, 0.5393, 0.5122, 0.7218, 0.5, 0.7218, 0.4375, 0.5393, 0.4497, 0.5393, 0.4497, 0.7218, 0.4375, 0.7218, 0.4375, 0.0, 0.4497, 0.0, 0.4497, 0.02824, 0.4375, 0.02824, 0.4375, 0.5, 0.4497, 0.5, 0.4497, 0.5393, 0.4375, 0.5393, 0.4375, 0.02824, 0.4497, 0.02824, 0.4497, 0.2107, 0.4375, 0.2107, 0.4375, 0.2107, 0.4497, 0.2107, 0.4497, 0.25, 0.4375, 0.25, 0.4375, 0.25, 0.4497, 0.25, 0.4497, 0.5, 0.4375, 0.5, 0.4375, 0.7218, 0.4497, 0.7218, 0.4497, 0.75, 0.4375, 0.75, 0.4375, 0.75, 0.4497, 0.75, 0.4497, 1.0, 0.4375, 1.0, 0.375, 0.5393, 0.3875, 0.5393, 0.3875, 0.7218, 0.375, 0.7218, 0.375, 0.0, 0.3875, 0.0, 0.3875, 0.02824, 0.375, 0.02824, 0.375, 0.5, 0.3875, 0.5, 0.3875, 0.5393, 0.375, 0.5393, 0.375, 0.02824, 0.3875, 0.02824, 0.3875, 0.2107, 0.375, 0.2107, 0.375, 0.2107, 0.3875, 0.2107, 0.3875, 0.25, 0.375, 0.25, 0.375, 0.25, 0.3875, 0.25, 0.3875, 0.5, 0.375, 0.5, 0.375, 0.7218, 0.3875, 0.7218, 0.3875, 0.75, 0.375, 0.75, 0.375, 0.75, 0.3875, 0.75, 0.3875, 1.0, 0.375, 1.0, 0.4497, 0.5393, 0.5, 0.5393, 0.5, 0.7218, 0.4497, 0.7218, 0.3875, 0.5393, 0.4375, 0.5393, 0.4375, 0.7218, 0.3875, 0.7218, 0.5625, 0.5393, 0.6162, 0.5393, 0.6162, 0.7218, 0.5625, 0.7218, 0.5122, 0.5393, 0.5531, 0.5393, 0.5531, 0.7218, 0.5122, 0.7218, 0.5122, 0.5393, 0.5531, 0.5393, 0.5531, 0.5393, 0.5122, 0.5393, 0.5625, 0.5393, 0.6162, 0.5393, 0.6162, 0.5393, 0.5625, 0.5393, 0.6162, 0.5393, 0.6162, 0.7218, 0.6162, 0.7218, 0.6162, 0.5393, 0.5531, 0.7218, 0.5122, 0.7218, 0.5122, 0.7218, 0.5531, 0.7218, 0.4497, 0.5393, 0.5, 0.5393, 0.5, 0.5393, 0.4497, 0.5393, 0.5531, 0.5393, 0.5531, 0.7218, 0.5531, 0.7218, 0.5531, 0.5393, 0.3875, 0.5393, 0.4375, 0.5393, 0.4375, 0.5393, 0.3875, 0.5393, 0.5122, 0.7218, 0.5122, 0.5393, 0.5122, 0.5393, 0.5122, 0.7218, 0.5, 0.7218, 0.4497, 0.7218, 0.4497, 0.7218, 0.5, 0.7218, 0.4375, 0.5393, 0.4375, 0.7218, 0.4375, 0.7218, 0.4375, 0.5393, 0.4497, 0.7218, 0.4497, 0.5393, 0.4497, 0.5393, 0.4497, 0.7218, 0.4375, 0.7218, 0.3875, 0.7218, 0.3875, 0.7218, 0.4375, 0.7218])
me_cube_009.materials.append(mat_material_003)
me_cube_009.use_remesh_fix_poles = True
me_cube_009.use_remesh_preserve_attributes = False
me_cube_009.update()
me_cube_010 = bpy.data.meshes.new('Cube.010')
me_cube_010.from_pydata([(-1.0, -1.0, -1.0), (-1.0, -1.0, 1.0), (-1.0, 1.0, -1.0), (-1.0, 1.0, 1.0), (1.0, -1.0, -1.0), (1.0, -1.0, 1.0), (1.0, 1.0, -1.0), (1.0, 1.0, 1.0), (-1.0, -1.0, -0.5), (-1.0, -1.0, 0.0), (-1.0, -1.0, 0.5), (-1.0, 1.0, 0.5), (-1.0, 1.0, 0.0), (-1.0, 1.0, -0.5), (1.0, 1.0, 0.5), (1.0, 1.0, 0.0), (1.0, 1.0, -0.5), (1.0, -1.0, 0.5), (1.0, -1.0, 0.0), (1.0, -1.0, -0.5), (-1.0, 0.6854, -1.0), (-1.0, 0.6854, 1.0), (1.0, 0.6854, -1.0), (1.0, 0.6854, 1.0), (1.0, 0.6854, -0.5), (1.0, 0.6854, 0.0), (1.0, 0.6854, 0.5), (-1.0, 0.6854, -0.5), (-1.0, 0.6854, 0.0), (-1.0, 0.6854, 0.5), (-1.0, -0.7741, -1.0), (1.0, -0.7741, 1.0), (1.0, -0.7741, -0.5), (1.0, -0.7741, 0.0), (1.0, -0.7741, 0.5), (-1.0, -0.7741, 1.0), (1.0, -0.7741, -1.0), (-1.0, -0.7741, -0.5), (-1.0, -0.7741, 0.0), (-1.0, -0.7741, 0.5), (-1.0, -1.0, 0.9293), (-1.0, 1.0, 0.9293), (1.0, 1.0, 0.9293), (1.0, -1.0, 0.9293), (1.0, 0.6854, 0.9293), (-1.0, 0.6854, 0.9293), (-1.0, -0.7741, 0.9293), (1.0, -0.7741, 0.9293), (-1.0, -1.0, 0.4244), (-1.0, 1.0, 0.4244), (1.0, 1.0, 0.4244), (1.0, -1.0, 0.4244), (-1.0, 0.6854, 0.4244), (1.0, 0.6854, 0.4244), (-1.0, -0.7741, 0.4244), (1.0, -0.7741, 0.4244), (-1.0, 1.0, 0.0975), (1.0, 1.0, 0.0975), (1.0, -1.0, 0.0975), (-1.0, 0.6854, 0.0975), (1.0, 0.6854, 0.0975), (-1.0, -0.7741, 0.0975), (1.0, -0.7741, 0.0975), (-1.0, -1.0, 0.0975), (-1.0, -1.0, -0.4024), (-1.0, 1.0, -0.4024), (1.0, 1.0, -0.4024), (1.0, -1.0, -0.4024), (-1.0, 0.6854, -0.4024), (1.0, 0.6854, -0.4024), (-1.0, -0.7741, -0.4024), (1.0, -0.7741, -0.4024), (-1.0, 1.0, -0.9), (1.0, 1.0, -0.9), (1.0, -1.0, -0.9), (-1.0, -1.0, -0.9), (-1.0, 0.6854, -0.9), (1.0, 0.6854, -0.9), (-1.0, -0.7741, -0.9), (1.0, -0.7741, -0.9), (-0.7664, 0.6854, 0.9293), (-0.7664, 0.6854, 0.5), (-0.7664, 0.6854, -0.5), (-0.7664, -0.7741, -0.5), (-0.7664, 0.6854, 0.0), (-0.7664, -0.7741, 0.0), (-0.7664, -0.7741, 0.5), (-0.7664, -0.7741, 0.9293), (-0.7664, 0.6854, 0.4244), (-0.7664, -0.7741, 0.4244), (-0.7664, 0.6854, 0.0975), (-0.7664, -0.7741, 0.0975), (-0.7664, 0.6854, -0.4024), (-0.7664, -0.7741, -0.4024), (-0.7664, 0.6854, -0.9), (-0.7664, -0.7741, -0.9)], [], [(45, 21, 3, 41), (41, 3, 7, 42), (47, 31, 5, 43), (43, 5, 1, 40), (30, 36, 4, 0), (31, 35, 1, 5), (74, 19, 8, 75), (67, 18, 9, 64), (51, 17, 10, 48), (79, 32, 19, 74), (71, 33, 18, 67), (55, 34, 17, 51), (72, 13, 16, 73), (65, 12, 15, 66), (49, 11, 14, 50), (76, 27, 13, 72), (68, 28, 12, 65), (52, 29, 11, 49), (54, 39, 29, 52), (70, 38, 28, 68), (78, 37, 27, 76), (50, 14, 26, 53), (66, 15, 25, 69), (73, 16, 24, 77), (7, 3, 21, 23), (2, 6, 22, 20), (42, 7, 23, 44), (46, 35, 21, 45), (40, 1, 35, 46), (75, 8, 37, 78), (64, 9, 38, 70), (48, 10, 39, 54), (53, 26, 34, 55), (47, 34, 86, 87), (34, 26, 81, 86), (23, 21, 35, 31), (20, 22, 36, 30), (44, 23, 31, 47), (79, 77, 94, 95), (10, 40, 46, 39), (39, 46, 45, 29), (14, 42, 44, 26), (17, 43, 40, 10), (34, 47, 43, 17), (11, 41, 42, 14), (29, 45, 41, 11), (25, 33, 85, 84), (63, 48, 54, 61), (57, 50, 53, 60), (61, 54, 52, 59), (59, 52, 49, 56), (56, 49, 50, 57), (62, 55, 51, 58), (58, 51, 48, 63), (18, 58, 63, 9), (33, 62, 58, 18), (12, 56, 57, 15), (28, 59, 56, 12), (38, 61, 59, 28), (15, 57, 60, 25), (9, 63, 61, 38), (25, 60, 62, 33), (24, 69, 71, 32), (8, 64, 70, 37), (16, 66, 69, 24), (37, 70, 68, 27), (27, 68, 65, 13), (13, 65, 66, 16), (32, 71, 67, 19), (19, 67, 64, 8), (22, 77, 79, 36), (0, 75, 78, 30), (6, 73, 77, 22), (30, 78, 76, 20), (20, 76, 72, 2), (2, 72, 73, 6), (36, 79, 74, 4), (4, 74, 75, 0), (92, 84, 85, 93), (94, 82, 83, 95), (81, 80, 87, 86), (90, 88, 89, 91), (60, 53, 88, 90), (26, 44, 80, 81), (44, 47, 87, 80), (55, 62, 91, 89), (69, 25, 84, 92), (53, 55, 89, 88), (77, 24, 82, 94), (62, 60, 90, 91), (33, 71, 93, 85), (24, 32, 83, 82), (71, 69, 92, 93), (32, 79, 95, 83)])
_uv = me_cube_010.uv_layers.new(name='UVMap')
_uv.uv.foreach_set('vector', [0.6162, 0.2107, 0.625, 0.2107, 0.625, 0.25, 0.6162, 0.25, 0.6162, 0.25, 0.625, 0.25, 0.625, 0.5, 0.6162, 0.5, 0.6162, 0.7218, 0.625, 0.7218, 0.625, 0.75, 0.6162, 0.75, 0.6162, 0.75, 0.625, 0.75, 0.625, 1.0, 0.6162, 1.0, 0.125, 0.7218, 0.375, 0.7218, 0.375, 0.75, 0.125, 0.75, 0.625, 0.7218, 0.875, 0.7218, 0.875, 0.75, 0.625, 0.75, 0.3875, 0.75, 0.4375, 0.75, 0.4375, 1.0, 0.3875, 1.0, 0.4497, 0.75, 0.5, 0.75, 0.5, 1.0, 0.4497, 1.0, 0.5531, 0.75, 0.5625, 0.75, 0.5625, 1.0, 0.5531, 1.0, 0.3875, 0.7218, 0.4375, 0.7218, 0.4375, 0.75, 0.3875, 0.75, 0.4497, 0.7218, 0.5, 0.7218, 0.5, 0.75, 0.4497, 0.75, 0.5531, 0.7218, 0.5625, 0.7218, 0.5625, 0.75, 0.5531, 0.75, 0.3875, 0.25, 0.4375, 0.25, 0.4375, 0.5, 0.3875, 0.5, 0.4497, 0.25, 0.5, 0.25, 0.5, 0.5, 0.4497, 0.5, 0.5531, 0.25, 0.5625, 0.25, 0.5625, 0.5, 0.5531, 0.5, 0.3875, 0.2107, 0.4375, 0.2107, 0.4375, 0.25, 0.3875, 0.25, 0.4497, 0.2107, 0.5, 0.2107, 0.5, 0.25, 0.4497, 0.25, 0.5531, 0.2107, 0.5625, 0.2107, 0.5625, 0.25, 0.5531, 0.25, 0.5531, 0.02824, 0.5625, 0.02824, 0.5625, 0.2107, 0.5531, 0.2107, 0.4497, 0.02824, 0.5, 0.02824, 0.5, 0.2107, 0.4497, 0.2107, 0.3875, 0.02824, 0.4375, 0.02824, 0.4375, 0.2107, 0.3875, 0.2107, 0.5531, 0.5, 0.5625, 0.5, 0.5625, 0.5393, 0.5531, 0.5393, 0.4497, 0.5, 0.5, 0.5, 0.5, 0.5393, 0.4497, 0.5393, 0.3875, 0.5, 0.4375, 0.5, 0.4375, 0.5393, 0.3875, 0.5393, 0.625, 0.5, 0.875, 0.5, 0.875, 0.5393, 0.625, 0.5393, 0.125, 0.5, 0.375, 0.5, 0.375, 0.5393, 0.125, 0.5393, 0.6162, 0.5, 0.625, 0.5, 0.625, 0.5393, 0.6162, 0.5393, 0.6162, 0.02824, 0.625, 0.02824, 0.625, 0.2107, 0.6162, 0.2107, 0.6162, 0.0, 0.625, 0.0, 0.625, 0.02824, 0.6162, 0.02824, 0.3875, 0.0, 0.4375, 0.0, 0.4375, 0.02824, 0.3875, 0.02824, 0.4497, 0.0, 0.5, 0.0, 0.5, 0.02824, 0.4497, 0.02824, 0.5531, 0.0, 0.5625, 0.0, 0.5625, 0.02824, 0.5531, 0.02824, 0.5531, 0.5393, 0.5625, 0.5393, 0.5625, 0.7218, 0.5531, 0.7218, 0.6162, 0.7218, 0.5625, 0.7218, 0.5625, 0.7218, 0.6162, 0.7218, 0.5625, 0.7218, 0.5625, 0.5393, 0.5625, 0.5393, 0.5625, 0.7218, 0.625, 0.5393, 0.875, 0.5393, 0.875, 0.7218, 0.625, 0.7218, 0.125, 0.5393, 0.375, 0.5393, 0.375, 0.7218, 0.125, 0.7218, 0.6162, 0.5393, 0.625, 0.5393, 0.625, 0.7218, 0.6162, 0.7218, 0.3875, 0.7218, 0.3875, 0.5393, 0.3875, 0.5393, 0.3875, 0.7218, 0.5625, 0.0, 0.6162, 0.0, 0.6162, 0.02824, 0.5625, 0.02824, 0.5625, 0.02824, 0.6162, 0.02824, 0.6162, 0.2107, 0.5625, 0.2107, 0.5625, 0.5, 0.6162, 0.5, 0.6162, 0.5393, 0.5625, 0.5393, 0.5625, 0.75, 0.6162, 0.75, 0.6162, 1.0, 0.5625, 1.0, 0.5625, 0.7218, 0.6162, 0.7218, 0.6162, 0.75, 0.5625, 0.75, 0.5625, 0.25, 0.6162, 0.25, 0.6162, 0.5, 0.5625, 0.5, 0.5625, 0.2107, 0.6162, 0.2107, 0.6162, 0.25, 0.5625, 0.25, 0.5, 0.5393, 0.5, 0.7218, 0.5, 0.7218, 0.5, 0.5393, 0.5122, 0.0, 0.5531, 0.0, 0.5531, 0.02824, 0.5122, 0.02824, 0.5122, 0.5, 0.5531, 0.5, 0.5531, 0.5393, 0.5122, 0.5393, 0.5122, 0.02824, 0.5531, 0.02824, 0.5531, 0.2107, 0.5122, 0.2107, 0.5122, 0.2107, 0.5531, 0.2107, 0.5531, 0.25, 0.5122, 0.25, 0.5122, 0.25, 0.5531, 0.25, 0.5531, 0.5, 0.5122, 0.5, 0.5122, 0.7218, 0.5531, 0.7218, 0.5531, 0.75, 0.5122, 0.75, 0.5122, 0.75, 0.5531, 0.75, 0.5531, 1.0, 0.5122, 1.0, 0.5, 0.75, 0.5122, 0.75, 0.5122, 1.0, 0.5, 1.0, 0.5, 0.7218, 0.5122, 0.7218, 0.5122, 0.75, 0.5, 0.75, 0.5, 0.25, 0.5122, 0.25, 0.5122, 0.5, 0.5, 0.5, 0.5, 0.2107, 0.5122, 0.2107, 0.5122, 0.25, 0.5, 0.25, 0.5, 0.02824, 0.5122, 0.02824, 0.5122, 0.2107, 0.5, 0.2107, 0.5, 0.5, 0.5122, 0.5, 0.5122, 0.5393, 0.5, 0.5393, 0.5, 0.0, 0.5122, 0.0, 0.5122, 0.02824, 0.5, 0.02824, 0.5, 0.5393, 0.5122, 0.5393, 0.5122, 0.7218, 0.5, 0.7218, 0.4375, 0.5393, 0.4497, 0.5393, 0.4497, 0.7218, 0.4375, 0.7218, 0.4375, 0.0, 0.4497, 0.0, 0.4497, 0.02824, 0.4375, 0.02824, 0.4375, 0.5, 0.4497, 0.5, 0.4497, 0.5393, 0.4375, 0.5393, 0.4375, 0.02824, 0.4497, 0.02824, 0.4497, 0.2107, 0.4375, 0.2107, 0.4375, 0.2107, 0.4497, 0.2107, 0.4497, 0.25, 0.4375, 0.25, 0.4375, 0.25, 0.4497, 0.25, 0.4497, 0.5, 0.4375, 0.5, 0.4375, 0.7218, 0.4497, 0.7218, 0.4497, 0.75, 0.4375, 0.75, 0.4375, 0.75, 0.4497, 0.75, 0.4497, 1.0, 0.4375, 1.0, 0.375, 0.5393, 0.3875, 0.5393, 0.3875, 0.7218, 0.375, 0.7218, 0.375, 0.0, 0.3875, 0.0, 0.3875, 0.02824, 0.375, 0.02824, 0.375, 0.5, 0.3875, 0.5, 0.3875, 0.5393, 0.375, 0.5393, 0.375, 0.02824, 0.3875, 0.02824, 0.3875, 0.2107, 0.375, 0.2107, 0.375, 0.2107, 0.3875, 0.2107, 0.3875, 0.25, 0.375, 0.25, 0.375, 0.25, 0.3875, 0.25, 0.3875, 0.5, 0.375, 0.5, 0.375, 0.7218, 0.3875, 0.7218, 0.3875, 0.75, 0.375, 0.75, 0.375, 0.75, 0.3875, 0.75, 0.3875, 1.0, 0.375, 1.0, 0.4497, 0.5393, 0.5, 0.5393, 0.5, 0.7218, 0.4497, 0.7218, 0.3875, 0.5393, 0.4375, 0.5393, 0.4375, 0.7218, 0.3875, 0.7218, 0.5625, 0.5393, 0.6162, 0.5393, 0.6162, 0.7218, 0.5625, 0.7218, 0.5122, 0.5393, 0.5531, 0.5393, 0.5531, 0.7218, 0.5122, 0.7218, 0.5122, 0.5393, 0.5531, 0.5393, 0.5531, 0.5393, 0.5122, 0.5393, 0.5625, 0.5393, 0.6162, 0.5393, 0.6162, 0.5393, 0.5625, 0.5393, 0.6162, 0.5393, 0.6162, 0.7218, 0.6162, 0.7218, 0.6162, 0.5393, 0.5531, 0.7218, 0.5122, 0.7218, 0.5122, 0.7218, 0.5531, 0.7218, 0.4497, 0.5393, 0.5, 0.5393, 0.5, 0.5393, 0.4497, 0.5393, 0.5531, 0.5393, 0.5531, 0.7218, 0.5531, 0.7218, 0.5531, 0.5393, 0.3875, 0.5393, 0.4375, 0.5393, 0.4375, 0.5393, 0.3875, 0.5393, 0.5122, 0.7218, 0.5122, 0.5393, 0.5122, 0.5393, 0.5122, 0.7218, 0.5, 0.7218, 0.4497, 0.7218, 0.4497, 0.7218, 0.5, 0.7218, 0.4375, 0.5393, 0.4375, 0.7218, 0.4375, 0.7218, 0.4375, 0.5393, 0.4497, 0.7218, 0.4497, 0.5393, 0.4497, 0.5393, 0.4497, 0.7218, 0.4375, 0.7218, 0.3875, 0.7218, 0.3875, 0.7218, 0.4375, 0.7218])
me_cube_010.materials.append(mat_material_003)
me_cube_010.use_remesh_fix_poles = True
me_cube_010.use_remesh_preserve_attributes = False
me_cube_010.update()

# ---- objects
ob_light = bpy.data.objects.new('Light', light_light)
ob_camera = bpy.data.objects.new('Camera', cam_camera)
ob_plane = bpy.data.objects.new('Plane', me_plane)
ob_cube = bpy.data.objects.new('Cube', me_cube_001)
ob_cube_001 = bpy.data.objects.new('Cube.001', me_cube_002)
ob_cube_002 = bpy.data.objects.new('Cube.002', me_cube_003)
ob_cube_003 = bpy.data.objects.new('Cube.003', me_cube_004)
ob_cube_006 = bpy.data.objects.new('Cube.006', me_cube_007)
ob_cube_007 = bpy.data.objects.new('Cube.007', me_cube_008)
ob_cube_008 = bpy.data.objects.new('Cube.008', me_cube_009)
ob_cube_004 = bpy.data.objects.new('Cube.004', me_cube_010)

# ---- transforms, parenting, visibility, modifiers, constraints
ob_light.location = (-2.944, 0.1725, 11.61)
ob_light.rotation_euler = (0.6503, 0.05522, 1.866)
ob_light.lock_rotations_4d = False
ob_light.empty_display_type = 'ARROWS'
ob_light.color = (0.0, 0.0, 0.0, 0.0)
ob_light.lineart.crease_threshold = 0.0
ob_camera.location = (7.359, -6.926, 4.958)
ob_camera.rotation_euler = (1.109, 0.0, 0.8149)
ob_camera.lock_rotations_4d = False
ob_camera.empty_display_type = 'ARROWS'
ob_camera.color = (0.0, 0.0, 0.0, 0.0)
ob_camera.display_type = 'WIRE'
ob_camera.lineart.crease_threshold = 0.0
ob_plane.location = (0.0, 0.0, 0.0)
ob_plane.scale = (12.35, 12.35, 12.35)
ob_cube.location = (1.811, -0.09387, 2.708)
ob_cube.rotation_euler = (0.0, -0.0, -1.545)
ob_cube.scale = (1.341, 1.341, 0.1265)
ob_cube_001.location = (-1.493, 24.53, 3.898)
ob_cube_001.scale = (2.129, 4.12, -0.3401)
ob_cube_002.location = (-8.905, 0.0, 1.653)
ob_cube_002.scale = (1.47, 4.75, 1.47)
ob_cube_003.location = (-9.753, 0.7106, 4.852)
ob_cube_003.scale = (0.439, 2.257, 1.579)
ob_cube_006.location = (-1.839, -6.545, 2.58)
ob_cube_006.rotation_euler = (0.0, -0.0, -3.083)
ob_cube_006.scale = (1.341, 1.341, 0.1265)
ob_cube_007.location = (-1.411, 5.706, 2.554)
ob_cube_007.rotation_euler = (0.0, -0.0, -6.208)
ob_cube_007.scale = (1.341, 1.341, 0.1265)
ob_cube_008.location = (-9.994, 6.403, 5.579)
ob_cube_008.scale = (0.9295, 1.466, 4.822)
ob_cube_004.location = (-9.94, -6.956, 5.322)
ob_cube_004.scale = (0.9295, 1.466, 4.822)

# ---- collection membership
col_collection.objects.link(ob_light)
col_collection.objects.link(ob_camera)
col_collection.objects.link(ob_plane)
col_collection.objects.link(ob_cube)
col_collection.objects.link(ob_cube_001)
col_collection.objects.link(ob_cube_002)
col_collection.objects.link(ob_cube_003)
col_collection.objects.link(ob_cube_006)
col_collection.objects.link(ob_cube_007)
col_collection.objects.link(ob_cube_008)
col_collection.objects.link(ob_cube_004)

# ---- scene / render settings (as saved in the file)
scene.camera = ob_camera
scene.frame_start = 1; scene.frame_end = 250; scene.frame_set(1)
scene.render.engine = 'BLENDER_EEVEE_NEXT'
scene.cycles.sampling_pattern = 'TABULATED_SOBOL'
scene.cycles.use_light_tree = False
scene.view_settings.view_transform = 'Filmic'
bpy.context.view_layer.update()
